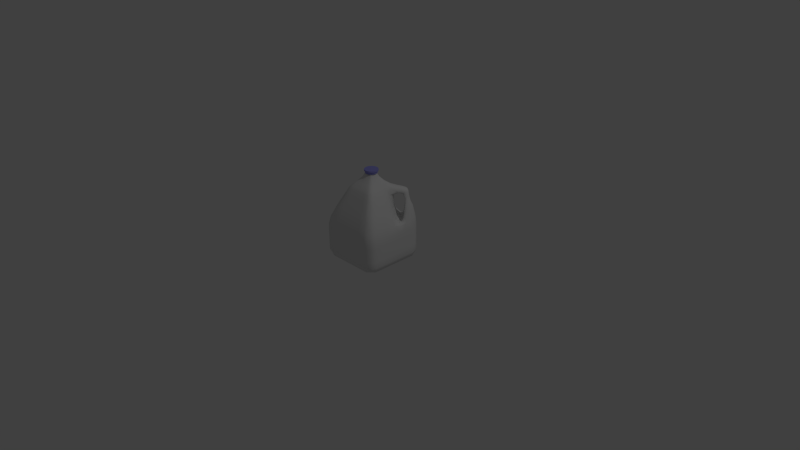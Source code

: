 # Source: milk_carton_plastic.blend  (saved by Blender 2.74.0; exported with 4.5.12 LTS)
import bpy
from mathutils import Matrix  # noqa: F401  (used for matrix-valued properties, if any)

bpy.ops.wm.read_factory_settings(use_empty=True)
scene = bpy.context.scene
scene.name = 'Scene'

# ---- collections
col_collection_1 = bpy.data.collections.new('Collection 1'); scene.collection.children.link(col_collection_1)

# ---- materials (node trees are filled in below, after node groups)
mat_milk_carton = bpy.data.materials.new('milk_carton')
mat_milk_carton.alpha_threshold = 0.0
mat_milk_carton.use_transparent_shadow = False
mat_milk_carton.roughness = 0.5
mat_milk_carton_plastic_cap = bpy.data.materials.new('milk_carton_plastic_cap')
mat_milk_carton_plastic_cap.alpha_threshold = 0.0
mat_milk_carton_plastic_cap.use_transparent_shadow = False
mat_milk_carton_plastic_cap.diffuse_color = (0.3176, 0.3176, 0.8, 1.0)
mat_milk_carton_plastic_cap.specular_color = (0.33, 0.33, 0.33)
mat_milk_carton_plastic_cap.roughness = 0.5

# ---- material node trees

# ---- world
world_world = bpy.data.worlds.new('World'); scene.world = world_world
world_world.color = (0.05088, 0.05088, 0.05088)
world_world.use_sun_shadow = False
world_world.sun_shadow_jitter_overblur = 0.0
world_world.cycles.sampling_method = 'MANUAL'
world_world.cycles.sample_map_resolution = 256

# ---- cameras
cam_camera = bpy.data.cameras.new('Camera')
cam_camera.clip_end = 100.0
cam_camera.lens = 35.0
cam_camera.sensor_width = 32.0
cam_camera.sensor_height = 18.0
cam_camera.ortho_scale = 7.314
cam_camera.dof.focus_distance = 0.0
cam_camera.dof.aperture_fstop = 128.0

# ---- lights
light_lamp = bpy.data.lights.new('Lamp', 'POINT')
light_lamp.transmission_factor = 0.0
light_lamp.cutoff_distance = 30.0
light_lamp.energy = 100.0
light_lamp.shadow_buffer_clip_start = 1.001
light_lamp.shadow_soft_size = 0.1
light_lamp.shadow_maximum_resolution = 0.006
light_lamp.use_absolute_resolution = True
light_lamp.cycles.use_multiple_importance_sampling = False

# ---- meshes
me_cube = bpy.data.meshes.new('Cube')
me_cube.from_pydata([(-0.4178, 0.3134, -0.4123), (0.3134, 0.4178, -0.4123), (0.4178, -0.3134, -0.4123), (-0.3134, -0.4178, -0.4123), (0.3134, 0.3134, -0.5007), (0.1332, -0.09665, 0.5384), (-0.09941, 0.1334, 0.5384), (0.1386, -0.03353, 0.5384), (0.03166, -0.1374, 0.5384), (0.3134, -0.1045, -0.5007), (-0.1045, -0.1045, -0.5007), (-0.1045, 0.3134, -0.5007), (0.1045, -0.4178, -0.4123), (0.1045, -0.4178, -0.05901), (-0.3134, -0.4178, -0.05901), (0.4178, 0.1045, -0.4123), (0.4178, 0.1045, -0.05901), (0.4178, -0.3134, -0.05901), (-0.1045, 0.4178, -0.4123), (-0.1045, 0.4178, -0.05901), (0.3134, 0.4178, -0.05901), (-0.4178, -0.1045, -0.4123), (-0.4178, -0.1045, -0.05901), (-0.4178, 0.3134, -0.05901), (-0.4178, 0.1045, -0.05901), (-0.322, 0.08052, 0.2235), (-0.322, 0.2416, 0.2235), (-0.4178, -0.3134, -0.05901), (-0.322, -0.2416, 0.2235), (-0.322, -0.08052, 0.2235), (-0.4178, -0.3134, -0.4123), (-0.4178, -0.3134, -0.2357), (-0.4178, -0.1045, -0.2357), (0.1045, 0.4178, -0.05901), (-0.3134, 0.4178, -0.05901), (-0.2415, 0.322, 0.2235), (-0.08047, 0.322, 0.2235), (-0.3134, 0.4178, -0.4123), (-0.3134, 0.4178, -0.2357), (-0.1045, 0.4178, -0.2357), (0.4178, -0.1045, -0.05901), (0.322, -0.08052, 0.2235), (0.322, -0.2416, 0.2235), (0.4178, 0.3134, -0.05901), (0.4178, 0.3134, -0.4123), (0.4178, 0.3134, -0.2357), (0.4178, 0.1045, -0.2357), (-0.1045, -0.4178, -0.05901), (-0.08045, -0.3221, 0.2235), (-0.2415, -0.3221, 0.2235), (0.3134, -0.4178, -0.05901), (0.2415, -0.322, 0.2235), (0.08046, -0.322, 0.2235), (0.3134, -0.4178, -0.4123), (0.3134, -0.4178, -0.2357), (0.1045, -0.4178, -0.2357), (-0.1045, 0.1045, -0.5007), (-0.3134, 0.1045, -0.5007), (-0.3134, 0.3134, -0.5007), (-0.1045, -0.3134, -0.5007), (-0.3134, -0.3134, -0.5007), (-0.3134, -0.1045, -0.5007), (0.3134, -0.3134, -0.5007), (0.1045, -0.3134, -0.5007), (0.1045, -0.1045, -0.5007), (-0.1409, -0.0355, 0.5384), (0.09697, -0.1317, 0.5384), (0.09658, 0.1275, 0.5384), (-0.1349, -0.1025, 0.5384), (0.03427, 0.141, 0.5384), (0.1408, 0.02874, 0.5384), (-0.09807, -0.1376, 0.5384), (0.133, 0.08956, 0.5384), (-0.1369, 0.09505, 0.5384), (-0.03205, -0.1394, 0.5384), (-0.1419, 0.02933, 0.5384), (-0.03186, 0.142, 0.5384), (0.3134, 0.1045, -0.5007), (0.1045, 0.1045, -0.5007), (0.1045, 0.3134, -0.5007), (-0.1045, -0.4178, -0.4123), (-0.1045, -0.4178, -0.2357), (-0.3134, -0.4178, -0.2357), (0.4178, -0.1045, -0.4123), (0.4178, -0.1045, -0.2357), (0.4178, -0.3134, -0.2357), (0.1045, 0.4178, -0.4123), (0.1045, 0.4178, -0.2357), (0.3134, 0.4178, -0.2357), (-0.4178, 0.1045, -0.4123), (-0.4178, 0.1045, -0.2357), (-0.4178, 0.3134, -0.2357), (0.0185, 0.07689, 0.6265), (0.0629, -0.04301, 0.6265), (-0.01454, -0.07452, 0.6265), (-0.07724, -0.02155, 0.6265), (-0.04713, 0.06353, 0.6265), (0.07623, 0.006761, 0.6265), (0.04209, -0.06182, 0.6265), (-0.07888, 0.006878, 0.6265), (0.05163, 0.06107, 0.6265), (0.07196, -0.01729, 0.6265), (-0.04587, -0.0716, 0.6265), (-0.06787, -0.05313, 0.6265), (-0.01298, 0.07882, 0.6265), (0.07251, 0.03647, 0.6265), (0.0126, -0.07114, 0.6265), (-0.07064, 0.03766, 0.6265), (-0.04507, 0.03689, 0.6588), (-0.04982, -0.02095, 0.6588), (0.01652, 0.04791, 0.6588), (0.04823, 0.007029, 0.6588), (0.04714, 0.03604, 0.6588), (0.01118, -0.04753, 0.6588), (0.03837, -0.04123, 0.6588), (0.04458, -0.01709, 0.6588), (-0.04412, -0.04809, 0.6588), (-0.01449, -0.05009, 0.6588), (-0.05081, 0.005634, 0.6588), (-0.01304, 0.04819, 0.6588), (0.1479, 0.2291, 0.2235), (0.0507, 0.2924, 0.2235), (0.2285, 0.1486, 0.2235), (0.2922, 0.05088, 0.2235), (0.196, 0.3013, 0.02933), (0.329, 0.2668, 0.2217), (0.3787, 0.1178, 0.02933), (0.1176, 0.379, 0.02933), (0.2066, 0.04879, 0.4501), (0.2506, 0.2122, 0.3855), (0.04884, 0.2066, 0.4501), (0.2017, 0.2612, 0.3855), (0.05245, -0.2102, 0.4501), (0.1576, -0.2102, 0.4501), (-0.1576, -0.2103, 0.4501), (-0.05242, -0.2103, 0.4501), (0.2102, -0.1578, 0.4501), (0.2102, -0.05259, 0.4501), (-0.05247, 0.2102, 0.4501), (-0.1576, 0.2102, 0.4501), (-0.2102, -0.05259, 0.4501), (-0.2102, -0.1578, 0.4501), (-0.2102, 0.1578, 0.4501), (-0.2102, 0.05259, 0.4501), (0.3005, 0.1969, 0.02933), (0.2668, 0.329, 0.2217), (0.3466, 0.307, 0.3221), (0.3032, 0.3506, 0.3221), (0.3601, 0.2356, 0.2218), (0.2357, 0.3599, 0.2217), (0.3757, 0.313, 0.2217), (0.3134, 0.3752, 0.2217), (0.3415, 0.2606, 0.3264), (0.2578, 0.1723, 0.4319), (0.1623, 0.2683, 0.4319), (0.2364, 0.2041, 0.4683), (0.1919, 0.249, 0.4683), (0.3134, 0.4036, 0.09351), (0.4036, 0.3134, 0.09351), (0.2006, 0.3813, 0.09351), (0.3811, 0.2008, 0.09351), (0.2458, 0.3365, 0.09351), (0.336, 0.2463, 0.09351), (0.3328, 0.3071, 0.3946), (0.2923, 0.3485, 0.3946), (0.3263, 0.2612, 0.404), (0.2448, 0.3448, 0.404), (0.3111, 0.292, 0.4358), (0.2697, 0.3347, 0.4358), (0.311, 0.2776, 0.3296), (0.2671, 0.3217, 0.3296), (0.2546, 0.3479, 0.3264), (-0.1971, -0.1972, 0.4501), (-0.1839, 0.1361, 0.4884), (-0.3917, 0.3917, -0.4123), (-0.3917, -0.3134, -0.4786), (0.1408, 0.1898, 0.4924), (0.3917, 0.3917, -0.4123), (-0.3134, 0.3917, -0.4786), (0.1829, -0.1365, 0.4884), (0.3917, -0.3917, -0.4123), (0.3917, 0.3134, -0.4786), (-0.1367, -0.1841, 0.4884), (0.3134, -0.3917, -0.4786), (-0.3917, -0.3917, -0.2357), (-0.1848, -0.04631, 0.4884), (-0.3917, 0.3917, -0.05901), (-0.3917, 0.1045, -0.4786), (-0.04531, 0.1852, 0.4884), (0.3917, 0.3917, -0.05901), (0.1045, 0.3917, -0.4786), (0.184, 0.04363, 0.4884), (0.3917, -0.3917, -0.05901), (0.3917, -0.1045, -0.4786), (0.04525, -0.184, 0.4884), (-0.1045, -0.3917, -0.4786), (0.01111, -0.06055, 0.6507), (0.06371, 0.005712, 0.6507), (-0.01185, 0.06564, 0.6507), (-0.06522, -0.02097, 0.6507), (0.3134, 0.0, -0.5007), (-0.1045, 0.0, -0.5007), (0.0, -0.3134, -0.5007), (0.0, 0.1045, -0.5007), (0.0, -0.4178, -0.4123), (0.0, -0.4178, -0.05901), (0.3134, -0.4178, -0.1473), (-0.1045, -0.4178, -0.1473), (0.4178, 0.0, -0.4123), (0.4178, 0.0, -0.05901), (0.4178, 0.3134, -0.1473), (0.4178, -0.1045, -0.1473), (0.0, 0.4178, -0.4123), (0.0, 0.4178, -0.05901), (-0.3134, 0.4178, -0.1473), (0.1045, 0.4178, -0.1473), (-0.4178, 0.0, -0.4123), (-0.4178, 0.0, -0.05901), (-0.4178, -0.3134, -0.1473), (-0.4178, 0.1045, -0.1473), (-0.3917, -0.3917, -0.05901), (-0.1852, 0.04477, 0.4884), (-0.3917, 0.3917, -0.2357), (-0.3917, -0.1045, -0.4786), (0.04506, 0.184, 0.4884), (0.3917, 0.3917, -0.2357), (-0.1045, 0.3917, -0.4786), (0.1843, -0.04582, 0.4884), (0.3917, -0.3917, -0.2357), (0.3917, 0.1045, -0.4786), (-0.04533, -0.1846, 0.4884), (0.1045, -0.3917, -0.4786), (-0.3917, -0.3917, -0.4123), (-0.1834, -0.1379, 0.4884), (-0.3019, 0.3019, 0.2235), (-0.3917, 0.3134, -0.4786), (-0.1371, 0.183, 0.4884), (0.3134, 0.3917, -0.4786), (0.1863, 0.1439, 0.4924), (0.3019, -0.3019, 0.2235), (0.3917, -0.3134, -0.4786), (0.1365, -0.1826, 0.4884), (-0.3134, -0.3917, -0.4786), (-0.04309, -0.0611, 0.6507), (0.05213, -0.0403, 0.6507), (0.04775, 0.05019, 0.6507), (-0.05977, 0.03413, 0.6507), (0.1045, 0.0, -0.5007), (-0.3134, 0.0, -0.5007), (0.0, -0.1045, -0.5007), (0.0, 0.3134, -0.5007), (0.0, -0.4178, -0.2357), (2.932e-06, -0.3221, 0.2235), (0.1045, -0.4178, -0.1473), (-0.3134, -0.4178, -0.1473), (0.4178, 0.0, -0.2357), (0.3146, -0.00741, 0.2235), (0.4178, 0.1045, -0.1473), (0.4178, -0.3134, -0.1473), (0.0, 0.4178, -0.2357), (-0.007441, 0.3147, 0.2235), (-0.1045, 0.4178, -0.1473), (0.3134, 0.4178, -0.1473), (-0.4178, 0.0, -0.2357), (-0.322, -1.448e-07, 0.2235), (-0.4178, -0.1045, -0.1473), (-0.4178, 0.3134, -0.1473), (-0.4178, 0.2089, -0.05901), (-0.322, 0.161, 0.2235), (-0.3939, 0.09847, 0.05579), (-0.3939, 0.2954, 0.05579), (-0.4178, -0.2089, -0.05901), (-0.322, -0.161, 0.2235), (-0.3939, -0.2954, 0.05579), (-0.3939, -0.09847, 0.05579), (-0.4178, -0.2089, -0.4123), (-0.4178, -0.2089, -0.2357), (-0.4178, -0.3134, -0.324), (-0.4178, -0.1045, -0.324), (0.2089, 0.4178, -0.05901), (0.1077, 0.4081, 0.007241), (0.3134, 0.4143, 0.02329), (-0.2089, 0.4178, -0.05901), (-0.161, 0.322, 0.2235), (-0.2954, 0.3939, 0.05579), (-0.09846, 0.3939, 0.05579), (-0.2089, 0.4178, -0.4123), (-0.2089, 0.4178, -0.2357), (-0.3134, 0.4178, -0.324), (-0.1045, 0.4178, -0.324), (0.4178, -0.2089, -0.05901), (0.322, -0.161, 0.2235), (0.3939, -0.09847, 0.05579), (0.3939, -0.2954, 0.05579), (0.4178, 0.2089, -0.05901), (0.2548, 0.2558, 0.02933), (0.4143, 0.3134, 0.02329), (0.408, 0.1078, 0.007241), (0.4178, 0.2089, -0.4123), (0.4178, 0.2089, -0.2357), (0.4178, 0.3134, -0.324), (0.4178, 0.1045, -0.324), (-0.2089, -0.4178, -0.05901), (-0.1609, -0.322, 0.2235), (-0.09845, -0.3939, 0.05579), (-0.2954, -0.3939, 0.05579), (0.2089, -0.4178, -0.05901), (0.1609, -0.322, 0.2235), (0.2954, -0.3939, 0.05579), (0.09845, -0.3939, 0.05579), (0.2089, -0.4178, -0.4123), (0.2089, -0.4178, -0.2357), (0.3134, -0.4178, -0.324), (0.1045, -0.4178, -0.324), (-0.1045, 0.2089, -0.5007), (-0.3134, 0.2089, -0.5007), (-0.2089, 0.1045, -0.5007), (-0.2089, 0.3134, -0.5007), (-0.1045, -0.2089, -0.5007), (-0.3134, -0.2089, -0.5007), (-0.2089, -0.3134, -0.5007), (-0.2089, -0.1045, -0.5007), (0.3134, -0.2089, -0.5007), (0.1045, -0.2089, -0.5007), (0.2089, -0.3134, -0.5007), (0.2089, -0.1045, -0.5007), (0.1358, -0.06467, 0.5384), (0.1228, -0.1216, 0.5384), (0.06384, -0.1344, 0.5384), (-0.1379, -0.06857, 0.5384), (0.06638, 0.1351, 0.5384), (0.1405, -0.002601, 0.5384), (-0.1243, -0.1284, 0.5384), (0.1203, 0.1137, 0.5384), (0.1385, 0.05972, 0.5384), (-0.126, 0.1214, 0.5384), (-0.0001322, -0.1394, 0.5384), (-0.06455, -0.1384, 0.5384), (-0.1427, -0.002961, 0.5384), (-0.1397, 0.06185, 0.5384), (-0.06528, 0.138, 0.5384), (0.001211, 0.1437, 0.5384), (0.3134, 0.2089, -0.5007), (0.1045, 0.2089, -0.5007), (0.2089, 0.1045, -0.5007), (0.2089, 0.3134, -0.5007), (-0.2089, -0.4178, -0.4123), (-0.2089, -0.4178, -0.2357), (-0.1045, -0.4178, -0.324), (-0.3134, -0.4178, -0.324), (0.4178, -0.2089, -0.4123), (0.4178, -0.2089, -0.2357), (0.4178, -0.1045, -0.324), (0.4178, -0.3134, -0.324), (0.2089, 0.4178, -0.4123), (0.2089, 0.4178, -0.2357), (0.1045, 0.4178, -0.324), (0.3134, 0.4178, -0.324), (-0.4178, 0.2089, -0.4123), (-0.4178, 0.2089, -0.2357), (-0.4178, 0.1045, -0.324), (-0.4178, 0.3134, -0.324), (-0.09168, 0.05534, 0.5883), (0.06563, 0.08228, 0.5883), (0.0851, -0.05869, 0.5883), (-0.06127, -0.09272, 0.5883), (-0.09831, -0.02546, 0.5883), (-0.01884, 0.1001, 0.5883), (0.09789, 0.01337, 0.5883), (0.0185, -0.09239, 0.5883), (-0.1, 0.01409, 0.5883), (0.02318, 0.0983, 0.5883), (0.09414, -0.02194, 0.5883), (-0.0195, -0.09572, 0.5883), (-0.08857, -0.0685, 0.5883), (-0.06323, 0.08554, 0.5883), (0.09209, 0.05306, 0.5883), (0.05893, -0.08295, 0.5883), (0.0555, -0.05492, 0.6265), (-0.07997, -0.007194, 0.6265), (0.03456, 0.06883, 0.6265), (0.07537, -0.005621, 0.6265), (0.06736, -0.02937, 0.6265), (-0.02941, -0.07302, 0.6265), (-0.06, -0.06629, 0.6265), (-0.07258, -0.03669, 0.6265), (-0.02947, 0.07186, 0.6265), (0.002845, 0.08147, 0.6265), (0.06564, 0.05111, 0.6265), (0.0751, 0.02056, 0.6265), (0.02651, -0.06635, 0.6265), (-0.0007238, -0.07445, 0.6265), (-0.07532, 0.02154, 0.6265), (-0.06214, 0.05256, 0.6265), (-0.05145, -0.007864, 0.6588), (-0.001196, -0.04994, 0.6588), (-0.06648, 0.004967, 0.6507), (0.01727, 0.06425, 0.6507), (0.0596, -0.01665, 0.6507), (-0.01395, -0.06344, 0.6507), (-0.058, -0.04884, 0.6507), (-0.04359, 0.05233, 0.6507), (0.06171, 0.03304, 0.6507), (0.03804, -0.05301, 0.6507), (0.04735, -0.005613, 0.6588), (0.002046, 0.05082, 0.6588), (0.04793, 0.02089, 0.6588), (0.03126, 0.04211, 0.6588), (0.04118, -0.02857, 0.6588), (0.02394, -0.04419, 0.6588), (-0.04702, -0.03417, 0.6588), (-0.02877, -0.0491, 0.6588), (-0.04849, 0.0203, 0.6588), (-0.02875, 0.04267, 0.6588), (0.1913, 0.1921, 0.2235), (0.2629, 0.1654, 0.07787), (0.1644, 0.2638, 0.07787), (0.06822, 0.3509, 0.07787), (0.3506, 0.06852, 0.07787), (0.1004, 0.2618, 0.2235), (0.2614, 0.1007, 0.2235), (0.1437, 0.3401, 0.02933), (0.3396, 0.1443, 0.02933), (-0.3019, -0.3019, 0.2235), (-0.1971, 0.1972, 0.4501), (0.1971, -0.1972, 0.4501), (6.355e-06, -0.2103, 0.4501), (0.2094, -0.0009498, 0.4501), (-0.0009076, 0.2094, 0.4501), (-0.2103, -3.144e-07, 0.4501), (-0.2102, 0.1052, 0.4501), (-0.2101, -0.1052, 0.4501), (-0.105, 0.2101, 0.4501), (0.2101, -0.1052, 0.4501), (-0.1049, -0.2103, 0.4501), (0.105, -0.2102, 0.4501), (0.2298, 0.2412, 0.3832), (0.1013, 0.222, 0.4458), (0.2179, 0.1054, 0.4458), (0.2341, 0.04946, 0.3773), (0.2179, 0.1615, 0.3648), (0.04944, 0.2342, 0.3773), (0.1571, 0.2226, 0.3648), (0.06146, -0.2462, 0.3773), (0.1846, -0.2462, 0.3773), (-0.1846, -0.2462, 0.3773), (-0.06144, -0.2462, 0.3773), (0.2462, -0.1847, 0.3773), (0.2462, -0.06157, 0.3773), (-0.06147, 0.2462, 0.3773), (-0.1846, 0.2462, 0.3773), (-0.2461, -0.06157, 0.3773), (-0.2461, -0.1847, 0.3773), (-0.2462, 0.1847, 0.3773), (-0.2462, 0.06157, 0.3773), (0.2006, 0.3589, 0.09351), (0.171, 0.386, 0.04537), (0.3858, 0.1712, 0.04537), (0.3289, 0.2286, 0.04537), (0.228, 0.3295, 0.04537), (0.3091, 0.3569, 0.2745), (0.3586, 0.3074, 0.2745), (0.331, 0.3348, 0.3218), (0.2517, 0.3502, 0.276), (0.3507, 0.2511, 0.276), (0.3217, 0.2738, 0.2777), (0.2722, 0.3234, 0.2777), (0.3057, 0.3057, 0.2217), (0.3446, 0.2357, 0.2218), (0.3718, 0.2625, 0.2217), (0.2401, 0.398, 0.09351), (0.3601, 0.3598, 0.2217), (0.2385, 0.3038, 0.4504), (0.2815, 0.2599, 0.4504), (0.3491, 0.2783, 0.3234), (0.2132, 0.3174, 0.4157), (0.2994, 0.2298, 0.4157), (0.2883, 0.26, 0.3702), (0.2444, 0.3042, 0.3702), (0.1741, 0.2702, 0.4002), (0.2609, 0.183, 0.4002), (0.2475, 0.1779, 0.4574), (0.1669, 0.2591, 0.4574), (0.2183, 0.2311, 0.4705), (0.2357, 0.3445, 0.2217), (0.3022, 0.3028, 0.09351), (0.3586, 0.201, 0.09351), (0.398, 0.2401, 0.09351), (0.2629, 0.3714, 0.2217), (0.381, 0.3811, 0.09351), (0.3134, 0.3896, 0.1577), (0.3895, 0.3134, 0.1577), (0.2183, 0.3707, 0.1577), (0.3705, 0.2185, 0.1577), (0.2564, 0.333, 0.1577), (0.3325, 0.2568, 0.1577), (0.2862, 0.3462, 0.4191), (0.326, 0.3051, 0.4191), (0.3168, 0.3322, 0.3943), (0.2678, 0.3532, 0.3965), (0.3367, 0.2825, 0.3965), (0.3382, 0.307, 0.3617), (0.297, 0.3486, 0.3617), (0.2491, 0.3454, 0.3698), (0.332, 0.2612, 0.3698), (0.3203, 0.2698, 0.4265), (0.25, 0.3423, 0.4265), (0.2938, 0.3176, 0.4379), (0.3266, 0.2584, 0.3301), (0.2912, 0.3029, 0.3296), (0.2501, 0.3351, 0.3301), (0.2739, 0.3539, 0.3234), (-0.3714, -0.3714, -0.4614), (-0.1714, -0.1725, 0.4884), (-0.3714, 0.3714, -0.4614), (-0.1719, 0.1707, 0.4884), (0.3714, -0.3714, -0.4614), (0.1711, -0.1708, 0.4884), (0.3714, 0.3714, -0.4614), (0.1704, 0.1737, 0.4924), (-0.3917, -0.3917, -0.1473), (-0.1854, -0.0007405, 0.4884), (-0.3917, 0.3917, -0.1473), (-0.3917, 0.0, -0.4786), (8.979e-05, 0.1854, 0.4884), (0.3917, 0.3917, -0.1473), (0.0, 0.3917, -0.4786), (0.1846, -0.0009001, 0.4884), (0.3917, -0.3917, -0.1473), (0.3917, 0.0, -0.4786), (-2.805e-05, -0.1846, 0.4884), (0.0, -0.3917, -0.4786), (-0.06167, -0.03443, 0.6507), (0.0, 0.0, -0.5007), (0.0, -0.4178, -0.1473), (0.4178, 0.0, -0.1473), (0.0, 0.4178, -0.1473), (-0.4178, 0.0, -0.1473), (-0.3693, -0.3693, 0.05579), (-0.1845, 0.09034, 0.4884), (-0.3917, 0.3917, -0.324), (-0.3917, -0.2089, -0.4786), (0.1007, 0.1974, 0.4837), (0.3917, 0.3917, -0.324), (-0.2089, 0.3917, -0.4786), (0.1836, -0.09105, 0.4884), (0.3917, -0.3917, -0.324), (0.3917, 0.2089, -0.4786), (-0.09083, -0.1843, 0.4884), (0.2089, -0.3917, -0.4786), (-0.3917, -0.3917, -0.324), (-0.184, -0.09202, 0.4884), (-0.3693, 0.3693, 0.05579), (-0.3917, 0.2089, -0.4786), (-0.09106, 0.1841, 0.4884), (0.389, 0.389, 0.02329), (0.2089, 0.3917, -0.4786), (0.195, 0.1025, 0.4837), (0.3693, -0.3693, 0.05579), (0.3917, -0.2089, -0.4786), (0.09068, -0.1832, 0.4884), (-0.2089, -0.3917, -0.4786), (-0.05406, -0.05912, 0.6444), (-0.02785, -0.06227, 0.6507), (0.04882, -0.04965, 0.6444), (0.05571, -0.02778, 0.6507), (0.2089, 0.0, -0.5007), (-0.2089, 0.0, -0.5007), (0.0, -0.2089, -0.5007), (0.0, 0.2089, -0.5007), (0.0, -0.4178, -0.324), (7.331e-07, -0.3939, 0.05579), (0.2089, -0.4178, -0.1473), (-0.2089, -0.4178, -0.1473), (0.4178, 0.0, -0.324), (0.3956, 0.007742, 0.04626), (0.4178, 0.2089, -0.1473), (0.4178, -0.2089, -0.1473), (0.0, 0.4178, -0.324), (0.007696, 0.3956, 0.04626), (-0.2089, 0.4178, -0.1473), (0.2089, 0.4178, -0.1473), (-0.4178, 0.0, -0.324), (-0.3939, -3.619e-08, 0.05579), (-0.4178, -0.2089, -0.1473), (-0.4178, 0.2089, -0.1473), (-0.3939, 0.1969, 0.05579), (-0.3939, -0.1969, 0.05579), (-0.4178, -0.2089, -0.324), (0.2082, 0.411, 0.02546), (-0.1969, 0.3939, 0.05579), (-0.2089, 0.4178, -0.324), (0.3939, -0.1969, 0.05579), (0.411, 0.2082, 0.02546), (0.4178, 0.2089, -0.324), (-0.1969, -0.3939, 0.05579), (0.1969, -0.3939, 0.05579), (0.2089, -0.4178, -0.324), (-0.2089, 0.2089, -0.5007), (-0.2089, -0.2089, -0.5007), (0.2089, -0.2089, -0.5007), (0.05879, 0.04487, 0.6444), (0.032, 0.05732, 0.6507), (-0.05546, 0.04644, 0.6444), (-0.06368, 0.01874, 0.6507), (0.2089, 0.2089, -0.5007), (-0.2089, -0.4178, -0.324), (0.4178, -0.2089, -0.324), (0.2089, 0.4178, -0.324), (-0.4178, 0.2089, -0.324), (-0.09634, 0.03411, 0.5883), (-0.08199, 0.07382, 0.5883), (0.04425, 0.09024, 0.5883), (0.08301, 0.07103, 0.5883), (0.08958, -0.03959, 0.5883), (0.07633, -0.07467, 0.5883), (-0.03959, -0.09413, 0.5883), (-0.07933, -0.086, 0.5883), (-0.09342, -0.0463, 0.5883), (-0.1012, -0.005499, 0.5883), (-0.04048, 0.09337, 0.5883), (0.002211, 0.1028, 0.5883), (0.09601, 0.03248, 0.5883), (0.09738, -0.004644, 0.5883), (0.03796, -0.08754, 0.5883), (-0.0003497, -0.09572, 0.5883), (-0.06728, -0.007997, 0.6507), (-0.02723, 0.05959, 0.6507), (0.002871, 0.06801, 0.6507), (0.06325, 0.01851, 0.6507), (0.06265, -0.00584, 0.6507), (0.02376, -0.05664, 0.6507), (-0.001068, -0.06329, 0.6507), (0.2161, 0.2172, 0.07787), (0.1133, 0.3076, 0.07787), (0.307, 0.1139, 0.07787), (-0.2308, -0.2309, 0.3773), (-0.2308, 0.2309, 0.3773), (0.2308, -0.2309, 0.3773), (5.254e-06, -0.2462, 0.3773), (0.2432, -0.003028, 0.3773), (-0.003009, 0.2432, 0.3773), (-0.2462, -2.595e-07, 0.3773), (-0.2461, 0.1231, 0.3773), (-0.2461, -0.1231, 0.3773), (-0.123, 0.2461, 0.3773), (0.2461, -0.1231, 0.3773), (-0.1229, -0.2462, 0.3773), (0.123, -0.2461, 0.3773), (0.1928, 0.1979, 0.3649), (0.108, 0.2283, 0.389), (0.2257, 0.1105, 0.389), (0.2895, 0.2902, 0.04537), (0.1775, 0.3578, 0.04537), (0.3574, 0.1779, 0.04537), (0.3424, 0.3407, 0.2743), (0.2732, 0.3579, 0.275), (0.3592, 0.2719, 0.275), (0.3002, 0.3024, 0.2778), (0.2512, 0.3379, 0.2773), (0.3373, 0.2518, 0.2773), (0.2175, 0.3127, 0.4396), (0.2635, 0.286, 0.4528), (0.292, 0.2368, 0.4396), (0.2683, 0.2852, 0.3686), (0.2275, 0.3199, 0.3795), (0.3052, 0.2413, 0.3795), (0.2183, 0.3518, 0.1577), (0.304, 0.3045, 0.1577), (0.3515, 0.2186, 0.1577), (0.3847, 0.2516, 0.1577), (0.2515, 0.3848, 0.1577), (0.3705, 0.3705, 0.1577), (0.2675, 0.3517, 0.4165), (0.3096, 0.3298, 0.4199), (0.3319, 0.2852, 0.4165), (0.3224, 0.3326, 0.3612), (0.2706, 0.353, 0.364), (0.3416, 0.281, 0.364)], [], [(0, 358, 609, 361), (0, 361, 540, 174), (0, 174, 514, 235), (0, 235, 553, 358), (1, 354, 608, 357), (1, 357, 543, 177), (1, 177, 518, 237), (1, 237, 556, 354), (2, 350, 607, 353), (2, 353, 546, 180), (2, 180, 516, 240), (2, 240, 559, 350), (3, 346, 606, 349), (3, 349, 550, 232), (3, 232, 512, 242), (3, 242, 561, 346), (4, 342, 605, 345), (4, 345, 556, 237), (4, 237, 518, 181), (4, 181, 547, 342), (5, 327, 517, 179), (5, 179, 545, 326), (5, 326, 614, 364), (5, 364, 615, 327), (6, 340, 554, 236), (6, 236, 515, 335), (6, 335, 611, 375), (6, 375, 620, 340), (7, 326, 545, 227), (7, 227, 527, 331), (7, 331, 623, 372), (7, 372, 614, 326), (8, 336, 530, 194), (8, 194, 560, 328), (8, 328, 624, 369), (8, 369, 625, 336), (9, 322, 600, 325), (9, 325, 566, 200), (9, 200, 529, 193), (9, 193, 559, 322), (10, 318, 599, 321), (10, 321, 567, 201), (10, 201, 533, 249), (10, 249, 568, 318), (11, 314, 598, 317), (11, 317, 544, 226), (11, 226, 526, 250), (11, 250, 569, 314), (12, 310, 597, 313), (12, 313, 570, 204), (12, 204, 531, 231), (12, 231, 549, 310), (13, 306, 596, 309), (13, 309, 571, 205), (13, 205, 534, 253), (13, 253, 572, 306), (14, 302, 595, 305), (14, 305, 538, 220), (14, 220, 520, 254), (14, 254, 573, 302), (15, 298, 594, 301), (15, 301, 574, 208), (15, 208, 529, 229), (15, 229, 547, 298), (16, 294, 593, 297), (16, 297, 575, 209), (16, 209, 535, 257), (16, 257, 576, 294), (17, 290, 592, 293), (17, 293, 558, 192), (17, 192, 528, 258), (17, 258, 577, 290), (18, 286, 591, 289), (18, 289, 578, 212), (18, 212, 526, 226), (18, 226, 544, 286), (19, 282, 590, 285), (19, 285, 579, 213), (19, 213, 536, 261), (19, 261, 580, 282), (20, 279, 589, 281), (20, 281, 555, 189), (20, 189, 525, 262), (20, 262, 581, 279), (21, 275, 588, 278), (21, 278, 582, 216), (21, 216, 523, 223), (21, 223, 541, 275), (22, 271, 587, 274), (22, 274, 583, 217), (22, 217, 537, 265), (22, 265, 584, 271), (23, 267, 586, 270), (23, 270, 552, 186), (23, 186, 522, 266), (23, 266, 585, 267), (24, 217, 583, 269), (24, 269, 586, 267), (24, 267, 585, 219), (24, 219, 537, 217), (25, 264, 642, 454), (25, 454, 643, 268), (25, 268, 586, 269), (25, 269, 583, 264), (26, 268, 643, 453), (26, 453, 637, 234), (26, 234, 552, 270), (26, 270, 586, 268), (27, 220, 538, 273), (27, 273, 587, 271), (27, 271, 584, 218), (27, 218, 520, 220), (28, 423, 636, 452), (28, 452, 644, 272), (28, 272, 587, 273), (28, 273, 538, 423), (29, 272, 644, 451), (29, 451, 642, 264), (29, 264, 583, 274), (29, 274, 587, 272), (30, 232, 550, 277), (30, 277, 588, 275), (30, 275, 541, 175), (30, 175, 512, 232), (31, 184, 520, 218), (31, 218, 584, 276), (31, 276, 588, 277), (31, 277, 550, 184), (32, 276, 584, 265), (32, 265, 537, 263), (32, 263, 582, 278), (32, 278, 588, 276), (33, 213, 579, 280), (33, 280, 589, 279), (33, 279, 581, 215), (33, 215, 536, 213), (34, 186, 552, 284), (34, 284, 590, 282), (34, 282, 580, 214), (34, 214, 522, 186), (35, 234, 637, 450), (35, 450, 645, 283), (35, 283, 590, 284), (35, 284, 552, 234), (36, 283, 645, 449), (36, 449, 641, 260), (36, 260, 579, 285), (36, 285, 590, 283), (37, 174, 540, 288), (37, 288, 591, 286), (37, 286, 544, 178), (37, 178, 514, 174), (38, 222, 522, 214), (38, 214, 580, 287), (38, 287, 591, 288), (38, 288, 540, 222), (39, 287, 580, 261), (39, 261, 536, 259), (39, 259, 578, 289), (39, 289, 591, 287), (40, 209, 575, 292), (40, 292, 592, 290), (40, 290, 577, 211), (40, 211, 535, 209), (41, 256, 640, 448), (41, 448, 646, 291), (41, 291, 592, 292), (41, 292, 575, 256), (42, 291, 646, 447), (42, 447, 638, 239), (42, 239, 558, 293), (42, 293, 592, 291), (43, 189, 555, 296), (43, 296, 593, 294), (43, 294, 576, 210), (43, 210, 525, 189), (44, 177, 543, 300), (44, 300, 594, 298), (44, 298, 547, 181), (44, 181, 518, 177), (45, 225, 525, 210), (45, 210, 576, 299), (45, 299, 594, 300), (45, 300, 543, 225), (46, 299, 576, 257), (46, 257, 535, 255), (46, 255, 574, 301), (46, 301, 594, 299), (47, 205, 571, 304), (47, 304, 595, 302), (47, 302, 573, 207), (47, 207, 534, 205), (48, 252, 639, 446), (48, 446, 647, 303), (48, 303, 595, 304), (48, 304, 571, 252), (49, 303, 647, 445), (49, 445, 636, 423), (49, 423, 538, 305), (49, 305, 595, 303), (50, 192, 558, 308), (50, 308, 596, 306), (50, 306, 572, 206), (50, 206, 528, 192), (51, 239, 638, 444), (51, 444, 648, 307), (51, 307, 596, 308), (51, 308, 558, 239), (52, 307, 648, 443), (52, 443, 639, 252), (52, 252, 571, 309), (52, 309, 596, 307), (53, 180, 546, 312), (53, 312, 597, 310), (53, 310, 549, 183), (53, 183, 516, 180), (54, 228, 528, 206), (54, 206, 572, 311), (54, 311, 597, 312), (54, 312, 546, 228), (55, 311, 572, 253), (55, 253, 534, 251), (55, 251, 570, 313), (55, 313, 597, 311), (56, 201, 567, 316), (56, 316, 598, 314), (56, 314, 569, 203), (56, 203, 533, 201), (57, 248, 523, 187), (57, 187, 553, 315), (57, 315, 598, 316), (57, 316, 567, 248), (58, 315, 553, 235), (58, 235, 514, 178), (58, 178, 544, 317), (58, 317, 598, 315), (59, 195, 561, 320), (59, 320, 599, 318), (59, 318, 568, 202), (59, 202, 531, 195), (60, 242, 512, 175), (60, 175, 541, 319), (60, 319, 599, 320), (60, 320, 561, 242), (61, 319, 541, 223), (61, 223, 523, 248), (61, 248, 567, 321), (61, 321, 599, 319), (62, 183, 549, 324), (62, 324, 600, 322), (62, 322, 559, 240), (62, 240, 516, 183), (63, 231, 531, 202), (63, 202, 568, 323), (63, 323, 600, 324), (63, 324, 549, 231), (64, 323, 568, 249), (64, 249, 533, 247), (64, 247, 566, 325), (64, 325, 600, 323), (65, 338, 521, 185), (65, 185, 551, 329), (65, 329, 618, 366), (65, 366, 619, 338), (66, 328, 560, 241), (66, 241, 517, 327), (66, 327, 615, 377), (66, 377, 624, 328), (67, 333, 519, 176), (67, 176, 542, 330), (67, 330, 612, 363), (67, 363, 613, 333), (68, 329, 551, 233), (68, 233, 513, 332), (68, 332, 617, 374), (68, 374, 618, 329), (69, 330, 542, 224), (69, 224, 524, 341), (69, 341, 621, 371), (69, 371, 612, 330), (70, 331, 527, 191), (70, 191, 557, 334), (70, 334, 622, 368), (70, 368, 623, 331), (71, 332, 513, 182), (71, 182, 548, 337), (71, 337, 616, 365), (71, 365, 617, 332), (72, 334, 557, 238), (72, 238, 519, 333), (72, 333, 613, 376), (72, 376, 622, 334), (73, 335, 515, 173), (73, 173, 539, 339), (73, 339, 610, 362), (73, 362, 611, 335), (74, 337, 548, 230), (74, 230, 530, 336), (74, 336, 625, 373), (74, 373, 616, 337), (75, 339, 539, 221), (75, 221, 521, 338), (75, 338, 619, 370), (75, 370, 610, 339), (76, 341, 524, 188), (76, 188, 554, 340), (76, 340, 620, 367), (76, 367, 621, 341), (77, 200, 566, 344), (77, 344, 605, 342), (77, 342, 547, 229), (77, 229, 529, 200), (78, 247, 533, 203), (78, 203, 569, 343), (78, 343, 605, 344), (78, 344, 566, 247), (79, 343, 569, 250), (79, 250, 526, 190), (79, 190, 556, 345), (79, 345, 605, 343), (80, 204, 570, 348), (80, 348, 606, 346), (80, 346, 561, 195), (80, 195, 531, 204), (81, 251, 534, 207), (81, 207, 573, 347), (81, 347, 606, 348), (81, 348, 570, 251), (82, 347, 573, 254), (82, 254, 520, 184), (82, 184, 550, 349), (82, 349, 606, 347), (83, 208, 574, 352), (83, 352, 607, 350), (83, 350, 559, 193), (83, 193, 529, 208), (84, 255, 535, 211), (84, 211, 577, 351), (84, 351, 607, 352), (84, 352, 574, 255), (85, 351, 577, 258), (85, 258, 528, 228), (85, 228, 546, 353), (85, 353, 607, 351), (86, 212, 578, 356), (86, 356, 608, 354), (86, 354, 556, 190), (86, 190, 526, 212), (87, 259, 536, 215), (87, 215, 581, 355), (87, 355, 608, 356), (87, 356, 578, 259), (88, 355, 581, 262), (88, 262, 525, 225), (88, 225, 543, 357), (88, 357, 608, 355), (89, 216, 582, 360), (89, 360, 609, 358), (89, 358, 553, 187), (89, 187, 523, 216), (90, 263, 537, 219), (90, 219, 585, 359), (90, 359, 609, 360), (90, 360, 582, 263), (91, 359, 585, 266), (91, 266, 522, 222), (91, 222, 540, 361), (91, 361, 609, 359), (92, 380, 612, 371), (92, 371, 621, 387), (92, 387, 628, 397), (92, 397, 602, 380), (93, 378, 615, 364), (93, 364, 614, 382), (93, 382, 565, 244), (93, 244, 564, 378), (94, 383, 616, 373), (94, 373, 625, 391), (94, 391, 632, 399), (94, 399, 563, 383), (95, 379, 619, 366), (95, 366, 618, 385), (95, 385, 532, 199), (95, 199, 626, 379), (96, 386, 620, 375), (96, 375, 611, 393), (96, 393, 603, 401), (96, 401, 627, 386), (97, 381, 623, 368), (97, 368, 622, 389), (97, 389, 629, 197), (97, 197, 630, 381), (98, 390, 624, 377), (98, 377, 615, 378), (98, 378, 564, 403), (98, 403, 631, 390), (99, 392, 610, 370), (99, 370, 619, 379), (99, 379, 626, 396), (99, 396, 604, 392), (100, 388, 613, 363), (100, 363, 612, 380), (100, 380, 602, 245), (100, 245, 601, 388), (101, 382, 614, 372), (101, 372, 623, 381), (101, 381, 630, 398), (101, 398, 565, 382), (102, 384, 617, 365), (102, 365, 616, 383), (102, 383, 563, 243), (102, 243, 562, 384), (103, 385, 618, 374), (103, 374, 617, 384), (103, 384, 562, 400), (103, 400, 532, 385), (104, 387, 621, 367), (104, 367, 620, 386), (104, 386, 627, 198), (104, 198, 628, 387), (105, 389, 622, 376), (105, 376, 613, 388), (105, 388, 601, 402), (105, 402, 629, 389), (106, 391, 625, 369), (106, 369, 624, 390), (106, 390, 631, 196), (106, 196, 632, 391), (107, 393, 611, 362), (107, 362, 610, 392), (107, 392, 604, 246), (107, 246, 603, 393), (108, 413, 627, 401), (108, 401, 603, 246), (108, 246, 604, 412), (109, 394, 626, 199), (109, 199, 532, 410), (110, 407, 602, 397), (110, 397, 628, 405), (111, 404, 630, 197), (111, 197, 629, 406), (112, 406, 629, 402), (112, 402, 601, 245), (112, 245, 602, 407), (113, 196, 631, 409), (113, 395, 632, 196), (114, 403, 564, 244), (114, 244, 565, 408), (114, 409, 631, 403), (115, 408, 565, 398), (115, 398, 630, 404), (116, 243, 563, 411), (116, 410, 532, 400), (116, 400, 562, 243), (117, 399, 632, 395), (117, 411, 563, 399), (118, 412, 604, 396), (118, 396, 626, 394), (119, 405, 628, 198), (119, 198, 627, 413), (120, 442, 649, 414), (120, 414, 633, 416), (120, 416, 634, 419), (120, 419, 650, 442), (121, 441, 650, 419), (121, 419, 634, 417), (121, 417, 579, 260), (121, 260, 641, 441), (122, 414, 649, 440), (122, 440, 651, 420), (122, 420, 635, 415), (122, 415, 633, 414), (123, 420, 651, 439), (123, 439, 640, 256), (123, 256, 575, 418), (123, 418, 635, 420), (124, 295, 652, 459), (124, 459, 653, 421), (124, 421, 634, 416), (124, 416, 633, 295), (125, 467, 668, 495), (125, 495, 669, 468), (125, 468, 660, 465), (125, 465, 658, 467), (126, 297, 593, 457), (126, 457, 654, 422), (126, 422, 635, 418), (126, 418, 575, 297), (127, 280, 579, 417), (127, 417, 634, 421), (127, 421, 653, 456), (127, 456, 589, 280), (128, 438, 557, 191), (128, 191, 527, 427), (128, 427, 640, 439), (128, 439, 651, 438), (129, 480, 651, 440), (129, 440, 649, 436), (129, 436, 664, 477), (129, 477, 666, 480), (130, 224, 542, 437), (130, 437, 650, 441), (130, 441, 641, 428), (130, 428, 524, 224), (131, 436, 649, 442), (131, 442, 650, 479), (131, 479, 665, 478), (131, 478, 664, 436), (132, 435, 560, 194), (132, 194, 530, 426), (132, 426, 639, 443), (132, 443, 648, 435), (133, 425, 517, 241), (133, 241, 560, 435), (133, 435, 648, 444), (133, 444, 638, 425), (134, 434, 548, 182), (134, 182, 513, 172), (134, 172, 636, 445), (134, 445, 647, 434), (135, 426, 530, 230), (135, 230, 548, 434), (135, 434, 647, 446), (135, 446, 639, 426), (136, 433, 545, 179), (136, 179, 517, 425), (136, 425, 638, 447), (136, 447, 646, 433), (137, 427, 527, 227), (137, 227, 545, 433), (137, 433, 646, 448), (137, 448, 640, 427), (138, 432, 554, 188), (138, 188, 524, 428), (138, 428, 641, 449), (138, 449, 645, 432), (139, 424, 515, 236), (139, 236, 554, 432), (139, 432, 645, 450), (139, 450, 637, 424), (140, 431, 551, 185), (140, 185, 521, 429), (140, 429, 642, 451), (140, 451, 644, 431), (141, 172, 513, 233), (141, 233, 551, 431), (141, 431, 644, 452), (141, 452, 636, 172), (142, 430, 539, 173), (142, 173, 515, 424), (142, 424, 637, 453), (142, 453, 643, 430), (143, 429, 521, 221), (143, 221, 539, 430), (143, 430, 643, 454), (143, 454, 642, 429), (144, 295, 633, 415), (144, 415, 635, 422), (144, 422, 654, 458), (144, 458, 652, 295), (145, 484, 667, 494), (145, 494, 668, 467), (145, 467, 658, 466), (145, 466, 659, 484), (146, 461, 655, 462), (146, 462, 676, 501), (146, 501, 678, 474), (146, 474, 657, 461), (147, 460, 656, 511), (147, 511, 677, 502), (147, 502, 676, 462), (147, 462, 655, 460), (148, 468, 669, 493), (148, 493, 670, 469), (148, 469, 657, 464), (148, 464, 660, 468), (149, 488, 671, 492), (149, 492, 667, 484), (149, 484, 659, 463), (149, 463, 656, 488), (150, 469, 670, 491), (150, 491, 672, 471), (150, 471, 655, 461), (150, 461, 657, 469), (151, 471, 672, 490), (151, 490, 671, 488), (151, 488, 656, 460), (151, 460, 655, 471), (152, 508, 660, 464), (152, 464, 657, 474), (152, 474, 678, 504), (152, 504, 666, 508), (153, 481, 557, 438), (153, 438, 651, 480), (153, 480, 666, 476), (153, 476, 663, 481), (154, 479, 650, 437), (154, 437, 542, 482), (154, 482, 661, 475), (154, 475, 665, 479), (155, 483, 519, 238), (155, 238, 557, 481), (155, 481, 663, 473), (155, 473, 662, 483), (156, 482, 542, 176), (156, 176, 519, 483), (156, 483, 662, 472), (156, 472, 661, 482), (157, 489, 555, 281), (157, 281, 589, 470), (157, 470, 671, 490), (157, 490, 672, 489), (158, 487, 593, 296), (158, 296, 555, 489), (158, 489, 672, 491), (158, 491, 670, 487), (159, 470, 589, 456), (159, 456, 653, 455), (159, 455, 667, 492), (159, 492, 671, 470), (160, 486, 654, 457), (160, 457, 593, 487), (160, 487, 670, 493), (160, 493, 669, 486), (161, 455, 653, 459), (161, 459, 652, 485), (161, 485, 668, 494), (161, 494, 667, 455), (162, 485, 652, 458), (162, 458, 654, 486), (162, 486, 669, 495), (162, 495, 668, 485), (163, 498, 674, 497), (163, 497, 675, 500), (163, 500, 678, 501), (163, 501, 676, 498), (164, 496, 674, 498), (164, 498, 676, 502), (164, 502, 677, 499), (164, 499, 673, 496), (165, 505, 663, 476), (165, 476, 666, 504), (165, 504, 678, 500), (165, 500, 675, 505), (166, 503, 665, 475), (166, 475, 661, 506), (166, 506, 673, 499), (166, 499, 677, 503), (167, 507, 662, 473), (167, 473, 663, 505), (167, 505, 675, 497), (167, 497, 674, 507), (168, 506, 661, 472), (168, 472, 662, 507), (168, 507, 674, 496), (168, 496, 673, 506), (169, 508, 666, 477), (169, 477, 664, 509), (169, 509, 658, 465), (169, 465, 660, 508), (170, 510, 659, 466), (170, 466, 658, 509), (170, 509, 664, 478), (170, 478, 665, 510), (171, 503, 677, 511), (171, 511, 656, 463), (171, 463, 659, 510), (171, 510, 665, 503)])
me_cube.polygons.foreach_set('use_smooth', [1, 1, 1, 1, 1, 1, 1, 1, 1, 1, 1, 1, 1, 1, 1, 1, 1, 1, 1, 1, 1, 1, 1, 1, 1, 1, 1, 1, 1, 1, 1, 1, 1, 1, 1, 1, 1, 1, 1, 1, 1, 1, 1, 1, 1, 1, 1, 1, 1, 1, 1, 1, 1, 1, 1, 1, 1, 1, 1, 1, 1, 1, 1, 1, 1, 1, 1, 1, 1, 1, 1, 1, 1, 1, 1, 1, 1, 1, 1, 1, 1, 1, 1, 1, 1, 1, 1, 1, 1, 1, 1, 1, 1, 1, 1, 1, 1, 1, 1, 1, 1, 1, 1, 1, 1, 1, 1, 1, 1, 1, 1, 1, 1, 1, 1, 1, 1, 1, 1, 1, 1, 1, 1, 1, 1, 1, 1, 1, 1, 1, 1, 1, 1, 1, 1, 1, 1, 1, 1, 1, 1, 1, 1, 1, 1, 1, 1, 1, 1, 1, 1, 1, 1, 1, 1, 1, 1, 1, 1, 1, 1, 1, 1, 1, 1, 1, 1, 1, 1, 1, 1, 1, 1, 1, 1, 1, 1, 1, 1, 1, 1, 1, 1, 1, 1, 1, 1, 1, 1, 1, 1, 1, 1, 1, 1, 1, 1, 1, 1, 1, 1, 1, 1, 1, 1, 1, 1, 1, 1, 1, 1, 1, 1, 1, 1, 1, 1, 1, 1, 1, 1, 1, 1, 1, 1, 1, 1, 1, 1, 1, 1, 1, 1, 1, 1, 1, 1, 1, 1, 1, 1, 1, 1, 1, 1, 1, 1, 1, 1, 1, 1, 1, 1, 1, 1, 1, 1, 1, 1, 1, 1, 1, 1, 1, 1, 1, 1, 1, 1, 1, 1, 1, 1, 1, 1, 1, 1, 1, 1, 1, 1, 1, 1, 1, 1, 1, 1, 1, 1, 1, 1, 1, 1, 1, 1, 1, 1, 1, 1, 1, 1, 1, 1, 1, 1, 1, 1, 1, 1, 1, 1, 1, 1, 1, 1, 1, 1, 1, 1, 1, 1, 1, 1, 1, 1, 1, 1, 1, 1, 1, 1, 1, 1, 1, 1, 1, 1, 1, 1, 1, 1, 1, 1, 1, 1, 1, 1, 1, 1, 1, 1, 1, 1, 1, 1, 1, 1, 1, 1, 1, 1, 1, 1, 1, 1, 1, 1, 1, 1, 1, 1, 1, 1, 1, 1, 1, 1, 1, 1, 1, 1, 1, 1, 1, 1, 1, 1, 1, 1, 1, 1, 1, 1, 1, 1, 1, 1, 1, 1, 1, 1, 1, 1, 1, 1, 1, 1, 1, 1, 1, 1, 1, 1, 1, 1, 1, 1, 1, 1, 1, 1, 1, 1, 1, 1, 1, 1, 1, 1, 1, 1, 1, 1, 1, 1, 1, 1, 1, 1, 1, 1, 1, 1, 1, 1, 1, 1, 1, 1, 1, 1, 1, 1, 1, 1, 1, 1, 1, 1, 1, 1, 1, 1, 1, 1, 1, 1, 1, 1, 1, 1, 1, 1, 1, 1, 1, 1, 1, 1, 1, 1, 1, 1, 1, 1, 1, 1, 1, 1, 1, 1, 1, 1, 1, 1, 1, 1, 1, 1, 1, 1, 1, 1, 1, 1, 1, 1, 1, 1, 1, 1, 1, 1, 1, 1, 1, 1, 1, 1, 1, 1, 1, 1, 1, 1, 1, 1, 1, 1, 1, 1, 1, 1, 1, 1, 1, 1, 1, 1, 1, 1, 1, 1, 1, 1, 1, 1, 1, 1, 1, 1, 1, 1, 1, 1, 1, 1, 1, 1, 1, 1, 1, 1, 1, 1, 1, 1, 1, 1, 1, 1, 1, 1, 1, 1, 1, 1, 1, 1, 1, 1, 1, 1, 1, 1, 1, 1, 1, 1, 1, 1, 1, 1, 1, 1, 1, 1, 1, 1, 1, 1, 1, 1, 1, 1, 1, 1, 1, 1, 1, 1, 1, 1, 1, 1, 1, 1, 1, 1, 1, 1, 1, 1, 1, 1, 1, 1, 1, 1, 1, 1, 1, 1, 1, 1, 1, 1, 1, 1, 1, 1, 1, 1, 1, 1, 1, 1, 1, 1, 1, 1, 1, 1, 1, 1, 1, 1, 1, 1, 1, 0, 0, 0, 0, 0, 0, 0, 0])
me_cube.materials.append(mat_milk_carton)
me_cube.use_remesh_preserve_volume = False
me_cube.use_remesh_preserve_attributes = False
me_cube.use_mirror_vertex_groups = False
me_cube.update()
me_mesh1_group1_milk_jug1_model_001 = bpy.data.meshes.new('Mesh1 Group1 milk_jug1 Model.001')
me_mesh1_group1_milk_jug1_model_001.from_pydata([(-0.05225, 1.143, -0.05123), (-0.05845, 1.143, -0.04311), (-0.06465, 1.143, -0.03499), (-0.06854, 1.143, -0.02554), (-0.07243, 1.143, -0.0161), (-0.07374, 1.143, -0.005971), (-0.07374, 1.17, -0.005971), (-0.07243, 1.17, -0.0161), (-0.07505, 1.143, 0.00416), (-0.07505, 1.17, 0.00416), (0.04248, 1.143, 0.07167), (0.03305, 1.143, 0.0756), (0.02363, 1.143, 0.07953), (0.003379, 1.143, 0.08224), (-0.006751, 1.143, 0.08093), (-0.01688, 1.143, 0.07962), (-0.05201, 1.143, 0.05944), (-0.04389, 1.143, 0.06564), (-0.03577, 1.143, 0.07184), (-0.02633, 1.143, 0.07573), (-0.01688, 1.17, 0.07962), (-0.02633, 1.17, 0.07573), (-0.006751, 1.17, 0.08093), (0.003379, 1.17, 0.08224), (0.0135, 1.143, 0.08088), (0.0135, 1.17, 0.08088), (0.02363, 1.17, 0.07953), (0.03305, 1.17, 0.0756), (0.04248, 1.17, 0.07167), (0.05057, 1.143, 0.06543), (0.05057, 1.17, 0.06543), (0.05866, 1.143, 0.05919), (0.05866, 1.17, 0.05919), (0.06486, 1.143, 0.05108), (0.06486, 1.17, 0.05108), (0.07106, 1.143, 0.04296), (0.07495, 1.143, 0.03351), (0.07495, 1.17, 0.03351), (0.07106, 1.17, 0.04296), (0.07884, 1.143, 0.02407), (0.07884, 1.17, 0.02407), (0.08015, 1.143, 0.01394), (0.08146, 1.143, 0.003811), (0.0801, 1.143, -0.006313), (0.0801, 1.17, -0.006313), (0.08146, 1.17, 0.003811), (0.07875, 1.143, -0.01644), (0.07875, 1.17, -0.01644), (0.07482, 1.143, -0.02586), (0.07482, 1.17, -0.02586), (0.07089, 1.143, -0.03529), (0.07089, 1.17, -0.03529), (0.06465, 1.143, -0.04338), (0.06465, 1.17, -0.04338), (0.05841, 1.143, -0.05147), (0.05841, 1.17, -0.05147), (0.0503, 1.143, -0.05767), (0.0503, 1.17, -0.05767), (0.04218, 1.143, -0.06387), (0.04218, 1.17, -0.06387), (0.03273, 1.143, -0.06776), (0.03273, 1.17, -0.06776), (0.02329, 1.143, -0.07165), (0.02329, 1.17, -0.07165), (0.01316, 1.143, -0.07296), (0.01316, 1.17, -0.07296), (0.00303, 1.143, -0.07427), (0.00303, 1.17, -0.07427), (-0.007093, 1.143, -0.07291), (-0.01722, 1.143, -0.07156), (-0.01722, 1.17, -0.07156), (-0.007093, 1.17, -0.07291), (-0.02664, 1.143, -0.06763), (-0.02664, 1.17, -0.06763), (-0.03607, 1.143, -0.0637), (-0.04416, 1.143, -0.05746), (-0.05225, 1.17, -0.05123), (-0.04416, 1.17, -0.05746), (-0.05845, 1.17, -0.04311), (-0.06465, 1.17, -0.03499), (-0.06854, 1.17, -0.02554), (-0.08505, 1.17, -0.007434), (-0.08655, 1.17, 0.004185), (-0.085, 1.17, 0.0158), (-0.07369, 1.17, 0.01428), (-0.08344, 1.17, 0.02741), (-0.07234, 1.17, 0.02441), (-0.07894, 1.17, 0.03822), (-0.06841, 1.17, 0.03383), (-0.07443, 1.17, 0.04904), (-0.06448, 1.17, 0.04326), (-0.06728, 1.17, 0.05832), (-0.05824, 1.17, 0.05135), (-0.05201, 1.17, 0.05944), (-0.06012, 1.17, 0.0676), (-0.04389, 1.17, 0.06564), (-0.05081, 1.17, 0.07471), (-0.03577, 1.17, 0.07184), (-0.0415, 1.17, 0.08182), (-0.03067, 1.17, 0.08628), (-0.01983, 1.17, 0.09074), (-0.008214, 1.17, 0.09224), (0.003405, 1.17, 0.09374), (0.01502, 1.17, 0.09219), (0.02663, 1.17, 0.09063), (0.0855, 1.17, 0.03786), (0.08104, 1.17, 0.04869), (0.03744, 1.17, 0.08613), (0.07393, 1.17, 0.058), (0.04826, 1.17, 0.08162), (0.05754, 1.17, 0.07446), (0.06681, 1.17, 0.06731), (0.07393, 1.19, 0.058), (0.06681, 1.19, 0.06731), (0.06653, 1.19, -0.05962), (0.05722, 1.19, -0.06674), (0.04791, 1.19, -0.07385), (0.03708, 1.19, -0.07831), (0.02624, 1.19, -0.08277), (0.01462, 1.19, -0.08427), (0.003005, 1.19, -0.08577), (-0.008608, 1.19, -0.08422), (-0.02022, 1.19, -0.08266), (-0.03103, 1.19, -0.07816), (-0.04185, 1.19, -0.07365), (-0.05113, 1.19, -0.06649), (-0.06041, 1.19, -0.05934), (-0.06752, 1.19, -0.05003), (-0.07463, 1.19, -0.04072), (-0.07909, 1.19, -0.02989), (-0.08355, 1.19, -0.01905), (-0.08505, 1.19, -0.007434), (-0.08655, 1.19, 0.004185), (-0.085, 1.19, 0.0158), (-0.08344, 1.19, 0.02741), (-0.07894, 1.19, 0.03822), (-0.07443, 1.19, 0.04904), (-0.06728, 1.19, 0.05832), (-0.06012, 1.19, 0.0676), (-0.05081, 1.19, 0.07471), (-0.0415, 1.19, 0.08182), (-0.03067, 1.19, 0.08628), (-0.01983, 1.19, 0.09074), (-0.008214, 1.19, 0.09224), (0.003405, 1.19, 0.09374), (0.01502, 1.19, 0.09219), (0.02663, 1.19, 0.09063), (0.03744, 1.19, 0.08613), (0.04826, 1.19, 0.08162), (0.05754, 1.19, 0.07446), (0.08104, 1.19, 0.04869), (0.0855, 1.19, 0.03786), (0.08996, 1.19, 0.02702), (0.09146, 1.19, 0.0154), (0.09296, 1.19, 0.003785), (0.09141, 1.19, -0.007827), (0.08985, 1.19, -0.01944), (0.08535, 1.19, -0.03025), (0.08084, 1.19, -0.04107), (0.07368, 1.19, -0.05035), (0.06653, 1.17, -0.05962), (0.05722, 1.17, -0.06674), (0.07368, 1.17, -0.05035), (0.08084, 1.17, -0.04107), (0.08535, 1.17, -0.03025), (0.08985, 1.17, -0.01944), (0.09141, 1.17, -0.007827), (0.09296, 1.17, 0.003785), (0.09146, 1.17, 0.0154), (0.08996, 1.17, 0.02702), (0.08015, 1.17, 0.01394), (0.04791, 1.17, -0.07385), (0.03708, 1.17, -0.07831), (0.02624, 1.17, -0.08277), (0.01462, 1.17, -0.08427), (0.003005, 1.17, -0.08577), (-0.008608, 1.17, -0.08422), (-0.03607, 1.17, -0.0637), (-0.02022, 1.17, -0.08266), (-0.03103, 1.17, -0.07816), (-0.07463, 1.17, -0.04072), (-0.07909, 1.17, -0.02989), (-0.08355, 1.17, -0.01905), (-0.06752, 1.17, -0.05003), (-0.06041, 1.17, -0.05934), (-0.05113, 1.17, -0.06649), (-0.04185, 1.17, -0.07365), (-0.05824, 1.143, 0.05135), (-0.06448, 1.143, 0.04326), (-0.06841, 1.143, 0.03383), (-0.07234, 1.143, 0.02441), (-0.07369, 1.143, 0.01428)], [], [(4, 5, 6, 7), (5, 8, 9, 6), (19, 15, 20, 21), (15, 14, 22, 20), (14, 13, 23, 22), (13, 24, 25, 23), (24, 12, 26, 25), (12, 11, 27, 26), (11, 10, 28, 27), (10, 29, 30, 28), (29, 31, 32, 30), (31, 33, 34, 32), (35, 36, 37, 38), (36, 39, 40, 37), (42, 43, 44, 45), (43, 46, 47, 44), (46, 48, 49, 47), (48, 50, 51, 49), (50, 52, 53, 51), (52, 54, 55, 53), (54, 56, 57, 55), (56, 58, 59, 57), (58, 60, 61, 59), (60, 62, 63, 61), (62, 64, 65, 63), (64, 66, 67, 65), (68, 69, 70, 71), (69, 72, 73, 70), (75, 0, 76, 77), (0, 1, 78, 76), (1, 2, 79, 78), (2, 3, 80, 79), (3, 4, 7, 80), (7, 81, 80), (6, 81, 7), (6, 82, 81), (9, 82, 6), (9, 83, 82), (84, 83, 9), (84, 85, 83), (86, 85, 84), (86, 87, 85), (88, 87, 86), (88, 89, 87), (90, 89, 88), (90, 91, 89), (92, 91, 90), (93, 91, 92), (93, 94, 91), (95, 94, 93), (95, 96, 94), (97, 96, 95), (97, 98, 96), (21, 98, 97), (21, 99, 98), (20, 99, 21), (20, 100, 99), (22, 100, 20), (23, 100, 22), (23, 101, 100), (25, 101, 23), (25, 102, 101), (26, 102, 25), (27, 102, 26), (27, 103, 102), (28, 103, 27), (28, 104, 103), (30, 104, 28), (104, 30, 32), (105, 104, 32), (106, 104, 105), (106, 107, 104), (108, 107, 106), (108, 109, 107), (108, 110, 109), (110, 108, 111), (112, 113, 111, 108), (114, 115, 116, 117, 118, 119, 120, 121, 122, 123, 124, 125, 126, 127, 128, 129, 130, 131, 132, 133, 134, 135, 136, 137, 138, 139, 140, 141, 142, 143, 144, 145, 146, 147, 148, 149, 113, 112, 150, 151, 152, 153, 154, 155, 156, 157, 158, 159), (115, 114, 160, 161), (114, 159, 162, 160), (159, 158, 163, 162), (158, 157, 164, 163), (157, 156, 165, 164), (156, 155, 166, 165), (155, 154, 167, 166), (154, 153, 168, 167), (153, 152, 169, 168), (152, 151, 105, 169), (151, 150, 106, 105), (150, 112, 108, 106), (105, 34, 169), (105, 32, 34), (169, 34, 38), (33, 35, 38, 34), (169, 38, 37), (169, 37, 168), (168, 37, 40), (168, 40, 167), (167, 40, 170), (39, 41, 170, 40), (41, 42, 45, 170), (167, 170, 45), (167, 45, 166), (166, 45, 44), (166, 44, 165), (165, 44, 47), (165, 47, 164), (164, 47, 49), (164, 49, 163), (163, 49, 51), (163, 51, 162), (162, 51, 53), (162, 53, 160), (160, 53, 55), (160, 55, 57), (160, 57, 161), (161, 57, 59), (161, 59, 171), (171, 59, 61), (171, 61, 172), (172, 61, 63), (172, 63, 173), (173, 63, 65), (173, 65, 174), (174, 65, 67), (174, 67, 71), (66, 68, 71, 67), (174, 71, 175), (175, 71, 70), (175, 70, 176), (176, 70, 73), (176, 73, 177), (72, 74, 177, 73), (74, 75, 77, 177), (178, 177, 77), (176, 177, 178), (122, 121, 176, 178), (121, 120, 175, 176), (120, 119, 174, 175), (119, 118, 173, 174), (118, 117, 172, 173), (117, 116, 171, 172), (116, 115, 161, 171), (123, 122, 178, 179), (178, 180, 179), (76, 180, 178), (76, 181, 180), (78, 181, 76), (79, 181, 78), (79, 182, 181), (80, 182, 79), (80, 81, 182), (131, 130, 182, 81), (130, 129, 181, 182), (129, 128, 180, 181), (128, 127, 183, 180), (127, 126, 184, 183), (126, 125, 185, 184), (125, 124, 186, 185), (124, 123, 179, 186), (179, 183, 186), (179, 180, 183), (186, 183, 184), (186, 184, 185), (132, 131, 81, 82), (133, 132, 82, 83), (134, 133, 83, 85), (135, 134, 85, 87), (136, 135, 87, 89), (137, 136, 89, 91), (138, 137, 91, 94), (139, 138, 94, 96), (140, 139, 96, 98), (141, 140, 98, 99), (142, 141, 99, 100), (143, 142, 100, 101), (144, 143, 101, 102), (145, 144, 102, 103), (146, 145, 103, 104), (147, 146, 104, 107), (148, 147, 107, 109), (149, 148, 109, 110), (113, 149, 110, 111), (178, 77, 76), (18, 19, 21, 97), (17, 18, 97, 95), (16, 17, 95, 93), (187, 16, 93, 92), (188, 187, 92, 90), (189, 188, 90, 88), (190, 189, 88, 86), (191, 190, 86, 84), (8, 191, 84, 9)])
me_mesh1_group1_milk_jug1_model_001.polygons.foreach_set('use_smooth', [True] * 193)
_k = set([(0, 1), (0, 75), (0, 76), (1, 2), (2, 3), (2, 79), (3, 4), (4, 5), (4, 7), (5, 8), (6, 7), (6, 9), (7, 80), (8, 9), (8, 191), (9, 84), (10, 11), (10, 28), (10, 29), (11, 12), (12, 24), (13, 14), (13, 24), (14, 15), (15, 19), (16, 17), (16, 187), (17, 18), (18, 19), (20, 21), (20, 22), (21, 97), (22, 23), (23, 25), (25, 26), (26, 27), (27, 28), (28, 30), (29, 31), (30, 32), (31, 32), (31, 33), (32, 34), (33, 35), (34, 38), (35, 36), (35, 38), (36, 39), (37, 38), (37, 40), (39, 40), (39, 41), (40, 170), (41, 42), (42, 43), (42, 45), (43, 46), (44, 45), (44, 47), (45, 170), (46, 47), (46, 48), (47, 49), (48, 50), (49, 51), (50, 51), (50, 52), (51, 53), (52, 54), (53, 55), (54, 55), (54, 56), (55, 57), (56, 58), (57, 59), (58, 59), (58, 60), (59, 61), (60, 62), (61, 63), (62, 63), (62, 64), (63, 65), (64, 66), (65, 67), (66, 67), (66, 68), (67, 71), (68, 69), (69, 70), (69, 72), (70, 71), (70, 73), (72, 74), (73, 177), (74, 75), (74, 177), (76, 77), (76, 78), (77, 177), (78, 79), (79, 80), (81, 82), (81, 182), (82, 83), (82, 132), (83, 85), (84, 86), (85, 87), (86, 88), (87, 89), (88, 90), (89, 91), (90, 92), (91, 94), (92, 93), (93, 95), (94, 96), (95, 97), (96, 98), (98, 99), (99, 100), (100, 101), (101, 102), (102, 103), (103, 104), (104, 107), (105, 106), (105, 169), (106, 108), (106, 150), (107, 109), (108, 111), (109, 110), (109, 148), (110, 111), (111, 113), (112, 113), (112, 150), (113, 149), (114, 115), (114, 159), (114, 160), (115, 116), (116, 117), (116, 171), (117, 118), (118, 119), (118, 173), (119, 120), (120, 121), (120, 175), (121, 122), (122, 123), (122, 178), (123, 124), (124, 125), (124, 186), (125, 126), (126, 127), (126, 184), (127, 128), (128, 129), (128, 180), (129, 130), (130, 131), (130, 182), (131, 132), (132, 133), (133, 134), (134, 135), (135, 136), (136, 137), (137, 138), (138, 139), (139, 140), (140, 141), (141, 142), (142, 143), (143, 144), (144, 145), (145, 146), (146, 147), (147, 148), (148, 149), (150, 151), (151, 152), (152, 153), (152, 169), (153, 154), (154, 155), (154, 167), (155, 156), (156, 157), (156, 165), (157, 158), (158, 159), (158, 163), (160, 161), (160, 162), (161, 171), (162, 163), (163, 164), (164, 165), (165, 166), (166, 167), (167, 168), (168, 169), (171, 172), (172, 173), (173, 174), (174, 175), (175, 176), (176, 178), (178, 179), (179, 186), (180, 181), (180, 183), (181, 182), (183, 184), (184, 185), (185, 186), (187, 188), (188, 189), (189, 190), (190, 191)])
me_mesh1_group1_milk_jug1_model_001.attributes.new('sharp_edge', 'BOOLEAN', 'EDGE').data.foreach_set('value', [ (min(e.vertices), max(e.vertices)) in _k for e in me_mesh1_group1_milk_jug1_model_001.edges])
_uv = me_mesh1_group1_milk_jug1_model_001.uv_layers.new(name='UVMap')
_uv.uv.foreach_set('vector', [-0.1686, 19.12, 0.00641, 19.12, 0.00641, 19.58, -0.1686, 19.58, 0.00641, 19.12, 0.1814, 19.12, 0.1814, 19.58, 0.00641, 19.58, -10.1, 19.12, -9.927, 19.12, -9.927, 19.58, -10.1, 19.58, -10.63, 19.12, -10.46, 19.12, -10.46, 19.58, -10.63, 19.58, -10.46, 19.12, -10.28, 19.12, -10.28, 19.58, -10.46, 19.58, -10.28, 19.12, -10.1, 19.12, -10.1, 19.58, -10.28, 19.58, -10.1, 19.12, -9.93, 19.12, -9.93, 19.58, -10.1, 19.58, -9.236, 19.12, -9.061, 19.12, -9.061, 19.58, -9.236, 19.58, -9.061, 19.12, -8.886, 19.12, -8.886, 19.58, -9.061, 19.58, -7.576, 19.12, -7.401, 19.12, -7.401, 19.58, -7.576, 19.58, -7.401, 19.12, -7.226, 19.12, -7.226, 19.58, -7.401, 19.58, -5.41, 19.12, -5.235, 19.12, -5.235, 19.58, -5.41, 19.58, -2.888, 19.12, -2.713, 19.12, -2.713, 19.58, -2.888, 19.58, -2.713, 19.12, -2.538, 19.12, -2.538, 19.58, -2.713, 19.58, 2.526, 19.12, 2.701, 19.12, 2.701, 19.58, 2.526, 19.58, 2.701, 19.12, 2.876, 19.12, 2.876, 19.58, 2.701, 19.58, 5.049, 19.12, 5.224, 19.12, 5.224, 19.58, 5.049, 19.58, 5.224, 19.12, 5.399, 19.12, 5.399, 19.58, 5.224, 19.58, 7.217, 19.12, 7.392, 19.12, 7.392, 19.58, 7.217, 19.58, 7.392, 19.12, 7.567, 19.12, 7.567, 19.58, 7.392, 19.58, 8.88, 19.12, 9.055, 19.12, 9.055, 19.58, 8.88, 19.58, 9.055, 19.12, 9.23, 19.12, 9.23, 19.58, 9.055, 19.58, 9.927, 19.12, 10.1, 19.12, 10.1, 19.58, 9.927, 19.58, 10.1, 19.12, 10.28, 19.12, 10.28, 19.58, 10.1, 19.58, 10.28, 19.12, 10.46, 19.12, 10.46, 19.58, 10.28, 19.58, 10.46, 19.12, 10.63, 19.12, 10.63, 19.58, 10.46, 19.58, 10.1, 19.12, 10.28, 19.12, 10.28, 19.58, 10.1, 19.58, 8.886, 19.12, 9.061, 19.12, 9.061, 19.58, 8.886, 19.58, 7.401, 19.12, 7.576, 19.12, 7.576, 19.58, 7.401, 19.58, 5.06, 19.12, 5.235, 19.12, 5.235, 19.58, 5.06, 19.58, 5.235, 19.12, 5.41, 19.12, 5.41, 19.58, 5.235, 19.58, 2.538, 19.12, 2.713, 19.12, 2.713, 19.58, 2.538, 19.58, 2.713, 19.12, 2.888, 19.12, 2.888, 19.58, 2.713, 19.58, -8.494, 8.176, -8.51, 8.438, -8.581, 8.024, -8.371, 8.301, -8.51, 8.438, -8.494, 8.176, -8.371, 8.301, -8.369, 8.581, -8.51, 8.438, -8.248, 8.425, -8.369, 8.581, -8.371, 8.301, -8.248, 8.425, -8.195, 8.682, -8.369, 8.581, -8.097, 8.513, -8.195, 8.682, -8.248, 8.425, -8.097, 8.513, -8.022, 8.783, -8.195, 8.682, -7.946, 8.602, -8.022, 8.783, -8.097, 8.513, -7.946, 8.602, -7.828, 8.836, -8.022, 8.783, -7.777, 8.648, -7.828, 8.836, -7.946, 8.602, -7.777, 8.648, -7.635, 8.889, -7.828, 8.836, -7.608, 8.694, -7.635, 8.889, -7.777, 8.648, -7.608, 8.694, -7.434, 8.89, -7.635, 8.889, -7.433, 8.695, -7.434, 8.89, -7.608, 8.694, -7.258, 8.695, -7.434, 8.89, -7.433, 8.695, -7.258, 8.695, -7.233, 8.891, -7.434, 8.89, -7.089, 8.651, -7.233, 8.891, -7.258, 8.695, -7.089, 8.651, -7.039, 8.84, -7.233, 8.891, -6.919, 8.606, -7.039, 8.84, -7.089, 8.651, -6.919, 8.606, -6.845, 8.789, -7.039, 8.84, -6.767, 8.52, -6.845, 8.789, -6.919, 8.606, -6.767, 8.52, -6.671, 8.689, -6.845, 8.789, -6.616, 8.433, -6.671, 8.689, -6.767, 8.52, -6.616, 8.433, -6.496, 8.59, -6.671, 8.689, -6.491, 8.31, -6.496, 8.59, -6.616, 8.433, -6.367, 8.187, -6.496, 8.59, -6.491, 8.31, -6.367, 8.187, -6.354, 8.449, -6.496, 8.59, -6.279, 8.035, -6.354, 8.449, -6.367, 8.187, -6.279, 8.035, -6.211, 8.307, -6.354, 8.449, -6.19, 7.884, -6.211, 8.307, -6.279, 8.035, -6.144, 7.715, -6.211, 8.307, -6.19, 7.884, -6.144, 7.715, -6.11, 8.134, -6.211, 8.307, -6.098, 7.547, -6.11, 8.134, -6.144, 7.715, -6.098, 7.547, -6.009, 7.961, -6.11, 8.134, -6.097, 7.372, -6.009, 7.961, -6.098, 7.547, -6.009, 7.961, -6.097, 7.372, -6.097, 7.197, -6.103, 6.609, -6.009, 7.961, -6.097, 7.197, -6.003, 6.784, -6.009, 7.961, -6.103, 6.609, -6.003, 6.784, -5.956, 7.767, -6.009, 7.961, -5.952, 6.978, -5.956, 7.767, -6.003, 6.784, -5.952, 6.978, -5.903, 7.573, -5.956, 7.767, -5.952, 6.978, -5.902, 7.373, -5.903, 7.573, -5.902, 7.373, -5.952, 6.978, -5.901, 7.172, -5.235, 19.92, -5.436, 19.92, -5.436, 19.58, -5.235, 19.58, 7.62, 5.84, 7.814, 5.891, 8.008, 5.942, 8.183, 6.041, 8.357, 6.141, 8.5, 6.282, 8.642, 6.423, 8.743, 6.597, 8.845, 6.77, 8.897, 6.964, 8.95, 7.157, 8.951, 7.358, 8.952, 7.559, 8.901, 7.753, 8.85, 7.947, 8.751, 8.121, 8.651, 8.296, 8.51, 8.438, 8.369, 8.581, 8.195, 8.682, 8.022, 8.783, 7.828, 8.836, 7.635, 8.889, 7.434, 8.89, 7.233, 8.891, 7.039, 8.84, 6.845, 8.789, 6.671, 8.689, 6.496, 8.59, 6.354, 8.449, 6.211, 8.307, 6.11, 8.134, 6.009, 7.961, 5.956, 7.767, 5.903, 7.573, 5.902, 7.373, 5.901, 7.172, 5.952, 6.978, 6.003, 6.784, 6.103, 6.609, 6.202, 6.435, 6.343, 6.292, 6.485, 6.15, 6.658, 6.049, 6.831, 5.947, 7.025, 5.895, 7.219, 5.842, 7.419, 5.841, 9.055, 19.92, 8.854, 19.92, 8.854, 19.58, 9.055, 19.58, 7.592, 19.92, 7.392, 19.92, 7.392, 19.58, 7.592, 19.58, 7.392, 19.92, 7.191, 19.92, 7.191, 19.58, 7.392, 19.58, 5.425, 19.92, 5.224, 19.92, 5.224, 19.58, 5.425, 19.58, 5.224, 19.92, 5.024, 19.92, 5.024, 19.58, 5.224, 19.58, 2.902, 19.92, 2.701, 19.92, 2.701, 19.58, 2.902, 19.58, 2.701, 19.92, 2.5, 19.92, 2.5, 19.58, 2.701, 19.58, 0.1943, 19.92, -0.00641, 19.92, -0.00641, 19.58, 0.1943, 19.58, -0.00641, 19.92, -0.2071, 19.92, -0.2071, 19.58, -0.00641, 19.58, -2.513, 19.92, -2.713, 19.92, -2.713, 19.58, -2.513, 19.58, -2.713, 19.92, -2.914, 19.92, -2.914, 19.58, -2.713, 19.58, -5.035, 19.92, -5.235, 19.92, -5.235, 19.58, -5.035, 19.58, -6.103, 6.609, -6.141, 7.027, -6.202, 6.435, -6.103, 6.609, -6.097, 7.197, -6.141, 7.027, -6.202, 6.435, -6.141, 7.027, -6.186, 6.858, -5.235, 19.12, -5.06, 19.12, -5.06, 19.58, -5.235, 19.58, -6.202, 6.435, -6.186, 6.858, -6.272, 6.706, -6.202, 6.435, -6.272, 6.706, -6.343, 6.292, -6.343, 6.292, -6.272, 6.706, -6.359, 6.554, -6.343, 6.292, -6.359, 6.554, -6.485, 6.15, -6.485, 6.15, -6.359, 6.554, -6.482, 6.43, -0.1814, 19.12, -0.00641, 19.12, -0.00641, 19.58, -0.1814, 19.58, -0.00641, 19.12, 0.1686, 19.12, 0.1686, 19.58, -0.00641, 19.58, -6.485, 6.15, -6.482, 6.43, -6.605, 6.306, -6.485, 6.15, -6.605, 6.306, -6.658, 6.049, -6.658, 6.049, -6.605, 6.306, -6.757, 6.217, -6.658, 6.049, -6.757, 6.217, -6.831, 5.947, -6.831, 5.947, -6.757, 6.217, -6.908, 6.129, -6.831, 5.947, -6.908, 6.129, -7.025, 5.895, -7.025, 5.895, -6.908, 6.129, -7.076, 6.083, -7.025, 5.895, -7.076, 6.083, -7.219, 5.842, -7.219, 5.842, -7.076, 6.083, -7.245, 6.037, -7.219, 5.842, -7.245, 6.037, -7.419, 5.841, -7.419, 5.841, -7.245, 6.037, -7.42, 6.036, -7.419, 5.841, -7.42, 6.036, -7.62, 5.84, -7.62, 5.84, -7.42, 6.036, -7.595, 6.035, -7.62, 5.84, -7.595, 6.035, -7.765, 6.08, -7.62, 5.84, -7.765, 6.08, -7.814, 5.891, -7.814, 5.891, -7.765, 6.08, -7.934, 6.124, -7.814, 5.891, -7.934, 6.124, -8.008, 5.942, -8.008, 5.942, -7.934, 6.124, -8.086, 6.211, -8.008, 5.942, -8.086, 6.211, -8.183, 6.041, -8.183, 6.041, -8.086, 6.211, -8.238, 6.298, -8.183, 6.041, -8.238, 6.298, -8.357, 6.141, -8.357, 6.141, -8.238, 6.298, -8.362, 6.421, -8.357, 6.141, -8.362, 6.421, -8.5, 6.282, -8.5, 6.282, -8.362, 6.421, -8.486, 6.544, -8.5, 6.282, -8.486, 6.544, -8.575, 6.695, 9.93, 19.12, 10.1, 19.12, 10.1, 19.58, 9.93, 19.58, -8.5, 6.282, -8.575, 6.695, -8.642, 6.423, -8.642, 6.423, -8.575, 6.695, -8.663, 6.846, -8.642, 6.423, -8.663, 6.846, -8.743, 6.597, -8.743, 6.597, -8.663, 6.846, -8.709, 7.015, -8.743, 6.597, -8.709, 7.015, -8.755, 7.184, 9.061, 19.12, 9.236, 19.12, 9.236, 19.58, 9.061, 19.58, 7.226, 19.12, 7.401, 19.12, 7.401, 19.58, 7.226, 19.58, -8.845, 6.77, -8.755, 7.184, -8.756, 7.359, -8.743, 6.597, -8.755, 7.184, -8.845, 6.77, 10.31, 19.92, 10.1, 19.92, 10.1, 19.58, 10.31, 19.58, 10.1, 19.92, 9.904, 19.92, 9.904, 19.58, 10.1, 19.58, 10.66, 19.92, 10.46, 19.92, 10.46, 19.58, 10.66, 19.58, 10.46, 19.92, 10.26, 19.92, 10.26, 19.58, 10.46, 19.58, 10.3, 19.92, 10.1, 19.92, 10.1, 19.58, 10.3, 19.58, 10.1, 19.92, 9.901, 19.92, 9.901, 19.58, 10.1, 19.58, 9.256, 19.92, 9.055, 19.92, 9.055, 19.58, 9.256, 19.58, 9.061, 19.92, 8.861, 19.92, 8.861, 19.58, 9.061, 19.58, -8.845, 6.77, -8.85, 7.947, -8.897, 6.964, -8.757, 7.534, -8.85, 7.947, -8.845, 6.77, -8.757, 7.534, -8.751, 8.121, -8.85, 7.947, -8.712, 7.703, -8.751, 8.121, -8.757, 7.534, -8.668, 7.873, -8.751, 8.121, -8.712, 7.703, -8.668, 7.873, -8.651, 8.296, -8.751, 8.121, -8.581, 8.024, -8.651, 8.296, -8.668, 7.873, -8.581, 8.024, -8.51, 8.438, -8.651, 8.296, 0.00641, 19.92, -0.1943, 19.92, -0.1943, 19.58, 0.00641, 19.58, 2.914, 19.92, 2.713, 19.92, 2.713, 19.58, 2.914, 19.58, 2.713, 19.92, 2.513, 19.92, 2.513, 19.58, 2.713, 19.58, 5.436, 19.92, 5.235, 19.92, 5.235, 19.58, 5.436, 19.58, 5.235, 19.92, 5.035, 19.92, 5.035, 19.58, 5.235, 19.58, 7.601, 19.92, 7.401, 19.92, 7.401, 19.58, 7.601, 19.58, 7.401, 19.92, 7.2, 19.92, 7.2, 19.58, 7.401, 19.58, 9.262, 19.92, 9.061, 19.92, 9.061, 19.58, 9.262, 19.58, -8.897, 6.964, -8.901, 7.753, -8.95, 7.157, -8.897, 6.964, -8.85, 7.947, -8.901, 7.753, -8.95, 7.157, -8.901, 7.753, -8.952, 7.559, -8.95, 7.157, -8.952, 7.559, -8.951, 7.358, 0.2071, 19.92, 0.00641, 19.92, 0.00641, 19.58, 0.2071, 19.58, -2.701, 19.92, -2.902, 19.92, -2.902, 19.58, -2.701, 19.58, -2.5, 19.92, -2.701, 19.92, -2.701, 19.58, -2.5, 19.58, -5.224, 19.92, -5.425, 19.92, -5.425, 19.58, -5.224, 19.58, -5.024, 19.92, -5.224, 19.92, -5.224, 19.58, -5.024, 19.58, -7.392, 19.92, -7.592, 19.92, -7.592, 19.58, -7.392, 19.58, -7.191, 19.92, -7.392, 19.92, -7.392, 19.58, -7.191, 19.58, -9.055, 19.92, -9.256, 19.92, -9.256, 19.58, -9.055, 19.58, -8.854, 19.92, -9.055, 19.92, -9.055, 19.58, -8.854, 19.58, -10.1, 19.92, -10.3, 19.92, -10.3, 19.58, -10.1, 19.58, -9.901, 19.92, -10.1, 19.92, -10.1, 19.58, -9.901, 19.58, -10.46, 19.92, -10.66, 19.92, -10.66, 19.58, -10.46, 19.58, -10.26, 19.92, -10.46, 19.92, -10.46, 19.58, -10.26, 19.58, -10.1, 19.92, -10.31, 19.92, -10.31, 19.58, -10.1, 19.58, -9.904, 19.92, -10.1, 19.92, -10.1, 19.58, -9.904, 19.58, -9.061, 19.92, -9.262, 19.92, -9.262, 19.58, -9.061, 19.58, -8.861, 19.92, -9.061, 19.92, -9.061, 19.58, -8.861, 19.58, -7.401, 19.92, -7.601, 19.92, -7.601, 19.58, -7.401, 19.58, -7.2, 19.92, -7.401, 19.92, -7.401, 19.58, -7.2, 19.58, -8.845, 6.77, -8.756, 7.359, -8.757, 7.534, -10.28, 19.12, -10.1, 19.12, -10.1, 19.58, -10.28, 19.58, -9.055, 19.12, -8.88, 19.12, -8.88, 19.58, -9.055, 19.58, -9.23, 19.12, -9.055, 19.12, -9.055, 19.58, -9.23, 19.58, -7.392, 19.12, -7.217, 19.12, -7.217, 19.58, -7.392, 19.58, -7.567, 19.12, -7.392, 19.12, -7.392, 19.58, -7.567, 19.58, -5.224, 19.12, -5.049, 19.12, -5.049, 19.58, -5.224, 19.58, -5.399, 19.12, -5.224, 19.12, -5.224, 19.58, -5.399, 19.58, -2.701, 19.12, -2.526, 19.12, -2.526, 19.58, -2.701, 19.58, -2.876, 19.12, -2.701, 19.12, -2.701, 19.58, -2.876, 19.58])
me_mesh1_group1_milk_jug1_model_001.materials.append(mat_milk_carton_plastic_cap)
me_mesh1_group1_milk_jug1_model_001.use_remesh_preserve_volume = False
me_mesh1_group1_milk_jug1_model_001.use_remesh_preserve_attributes = False
me_mesh1_group1_milk_jug1_model_001.use_mirror_vertex_groups = False
me_mesh1_group1_milk_jug1_model_001.update()
me_mesh1_group1_milk_jug1_model_001.normals_split_custom_set([tuple(v) for v in zip(*[iter([-0.9917, 0.0, -0.1283, -0.9917, 0.0, -0.1283, -0.9917, 0.0, -0.1283, -0.9917, 0.0, -0.1283, -0.9917, 0.0, -0.1283, -0.9917, 0.0, -0.1283, -0.9917, 0.0, -0.1283, -0.9917, 0.0, -0.1283, -0.3807, 0.0, 0.9247, -0.2567, 0.0, 0.9665, -0.2567, 0.0, 0.9665, -0.3807, 0.0, 0.9247, -0.2567, 0.0, 0.9665, -0.1283, 0.0, 0.9917, -0.1283, 0.0, 0.9917, -0.2567, 0.0, 0.9665, -0.1283, 0.0, 0.9917, 0.002227, 0.0, 1.0, 0.002227, 0.0, 1.0, -0.1283, 0.0, 0.9917, 0.002227, 0.0, 1.0, 0.1327, 0.0, 0.9912, 0.1327, 0.0, 0.9912, 0.002227, 0.0, 1.0, 0.1327, 0.0, 0.9912, 0.261, 0.0, 0.9653, 0.261, 0.0, 0.9653, 0.1327, 0.0, 0.9912, 0.261, 0.0, 0.9653, 0.3847, 0.0, 0.923, 0.3847, 0.0, 0.923, 0.261, 0.0, 0.9653, 0.3847, 0.0, 0.923, 0.3847, 0.0, 0.923, 0.3847, 0.0, 0.923, 0.3847, 0.0, 0.923, 0.6105, 0.0, 0.792, 0.6105, 0.0, 0.792, 0.6105, 0.0, 0.792, 0.6105, 0.0, 0.792, 0.6105, 0.0, 0.792, 0.6105, 0.0, 0.792, 0.6105, 0.0, 0.792, 0.6105, 0.0, 0.792, 0.7947, 0.0, 0.607, 0.7947, 0.0, 0.607, 0.7947, 0.0, 0.607, 0.7947, 0.0, 0.607, 0.9247, 0.0, 0.3806, 0.9247, 0.0, 0.3806, 0.9247, 0.0, 0.3806, 0.9247, 0.0, 0.3806, 0.9247, 0.0, 0.3806, 0.9247, 0.0, 0.3806, 0.9247, 0.0, 0.3806, 0.9247, 0.0, 0.3806, 0.9912, 0.0, -0.1327, 0.9912, 0.0, -0.1327, 0.9912, 0.0, -0.1327, 0.9912, 0.0, -0.1327, 0.9912, 0.0, -0.1327, 0.9912, 0.0, -0.1327, 0.9912, 0.0, -0.1327, 0.9912, 0.0, -0.1327, 0.923, 0.0, -0.3848, 0.923, 0.0, -0.3847, 0.923, 0.0, -0.3847, 0.923, 0.0, -0.3848, 0.923, 0.0, -0.3847, 0.923, 0.0, -0.3847, 0.923, 0.0, -0.3847, 0.923, 0.0, -0.3847, 0.792, 0.0, -0.6105, 0.792, 0.0, -0.6105, 0.792, 0.0, -0.6105, 0.792, 0.0, -0.6105, 0.792, 0.0, -0.6105, 0.792, 0.0, -0.6105, 0.792, 0.0, -0.6105, 0.792, 0.0, -0.6105, 0.607, 0.0, -0.7947, 0.607, 0.0, -0.7947, 0.607, 0.0, -0.7947, 0.607, 0.0, -0.7947, 0.607, 0.0, -0.7947, 0.607, 0.0, -0.7947, 0.607, 0.0, -0.7947, 0.607, 0.0, -0.7947, 0.3807, 0.0, -0.9247, 0.3806, 0.0, -0.9247, 0.3806, 0.0, -0.9247, 0.3807, 0.0, -0.9247, 0.3806, 0.0, -0.9247, 0.3805, 0.0, -0.9248, 0.3805, 0.0, -0.9248, 0.3806, 0.0, -0.9247, 0.1283, 0.0, -0.9917, 0.1283, 0.0, -0.9917, 0.1283, 0.0, -0.9917, 0.1283, 0.0, -0.9917, 0.1283, 0.0, -0.9917, 0.1283, 0.0, -0.9917, 0.1283, 0.0, -0.9917, 0.1283, 0.0, -0.9917, -0.1327, 0.0, -0.9912, -0.1327, 0.0, -0.9912, -0.1327, 0.0, -0.9912, -0.1327, 0.0, -0.9912, -0.3847, 0.0, -0.923, -0.3847, 0.0, -0.923, -0.3847, 0.0, -0.923, -0.3847, 0.0, -0.923, -0.6105, 0.0, -0.792, -0.6105, 0.0, -0.792, -0.6105, 0.0, -0.792, -0.6105, 0.0, -0.792, -0.7947, 0.0, -0.6069, -0.7947, 0.0, -0.607, -0.7947, 0.0, -0.607, -0.7947, 0.0, -0.6069, -0.7947, 0.0, -0.607, -0.7947, 0.0, -0.607, -0.7947, 0.0, -0.607, -0.7947, 0.0, -0.607, -0.9247, 0.0, -0.3806, -0.9247, 0.0, -0.3806, -0.9247, 0.0, -0.3806, -0.9247, 0.0, -0.3806, -0.9247, 0.0, -0.3806, -0.9247, 0.0, -0.3806, -0.9247, 0.0, -0.3806, -0.9247, 0.0, -0.3806, 0.0, -1.0, 0.0, 0.0, -1.0, 2.706e-06, 0.0, -1.0, -1.143e-06, 0.0, -1.0, -1.714e-06, 0.0, -1.0, 2.706e-06, 0.0, -1.0, 0.0, 0.0, -1.0, -1.714e-06, 0.0, -1.0, -5.011e-07, 0.0, -1.0, 2.706e-06, 0.0, -1.0, -3.602e-06, 0.0, -1.0, -5.011e-07, 0.0, -1.0, -1.714e-06, 0.0, -1.0, -3.602e-06, 0.0, -1.0, -1.915e-06, 0.0, -1.0, -5.011e-07, 0.0, -1.0, 8.822e-06, 0.0, -1.0, -1.915e-06, 0.0, -1.0, -3.602e-06, 0.0, -1.0, 8.822e-06, 0.0, -1.0, 4.38e-07, 0.0, -1.0, -1.915e-06, 0.0, -1.0, 7.993e-06, 0.0, -1.0, 4.38e-07, 0.0, -1.0, 8.822e-06, 0.0, -1.0, 7.993e-06, 0.0, -1.0, -3.484e-06, 0.0, -1.0, 4.38e-07, 0.0, -1.0, 1.927e-07, 0.0, -1.0, -3.484e-06, 0.0, -1.0, 7.993e-06, 0.0, -1.0, 1.927e-07, 0.0, -1.0, -1.463e-08, 0.0, -1.0, -3.484e-06, 0.0, -1.0, 3.01e-06, 0.0, -1.0, -1.463e-08, 0.0, -1.0, 1.927e-07, 0.0, -1.0, 3.01e-06, 0.0, -1.0, 2.787e-06, 0.0, -1.0, -1.463e-08, 0.0, -1.0, 5.995e-06, 0.0, -1.0, 2.787e-06, 0.0, -1.0, 3.01e-06, 0.0, -1.0, 3.948e-06, 0.0, -1.0, 2.787e-06, 0.0, -1.0, 5.995e-06, 0.0, -1.0, 3.948e-06, 0.0, -1.0, 0.0, 0.0, -1.0, 2.787e-06, 0.0, -1.0, -7.995e-06, 0.0, -1.0, 0.0, 0.0, -1.0, 3.948e-06, 0.0, -1.0, -7.995e-06, 0.0, -1.0, 1.244e-08, 0.0, -1.0, 0.0, 0.0, -1.0, -4.418e-06, 0.0, -1.0, 1.244e-08, 0.0, -1.0, -7.995e-06, 0.0, -1.0, -4.418e-06, 0.0, -1.0, 5.115e-06, 0.0, -1.0, 1.244e-08, 0.0, -1.0, -1.964e-06, 0.0, -1.0, 5.115e-06, 0.0, -1.0, -4.418e-06, 0.0, -1.0, -1.964e-06, 0.0, -1.0, 0.0, 0.0, -1.0, 5.115e-06, 0.0, -1.0, 1.998e-06, 0.0, -1.0, 0.0, 0.0, -1.0, -1.964e-06, 0.0, -1.0, 1.998e-06, 0.0, -1.0, 5.57e-06, 0.0, -1.0, 0.0, 0.0, -1.0, 9.822e-07, 0.0, -1.0, 5.57e-06, 0.0, -1.0, 1.998e-06, 0.0, -1.0, 2.955e-06, 0.0, -1.0, 5.57e-06, 0.0, -1.0, 9.822e-07, 0.0, -1.0, 2.955e-06, 0.0, -1.0, 2.042e-05, 0.0, -1.0, 5.57e-06, 0.0, -1.0, 0.0, 0.0, -1.0, 2.042e-05, 0.0, -1.0, 2.955e-06, 0.0, -1.0, 0.0, 0.0, -1.0, 1.764e-06, 0.0, -1.0, 2.042e-05, 0.0, -1.0, -5.867e-05, 0.0, -1.0, 1.764e-06, 0.0, -1.0, 0.0, 0.0, -1.0, -1.952e-06, 0.0, -1.0, 1.764e-06, 0.0, -1.0, -5.867e-05, 0.0, -1.0, -1.952e-06, 0.0, -1.0, 1.669e-05, 0.0, -1.0, 1.764e-06, 0.0, -1.0, -6.515e-07, 0.0, -1.0, 1.669e-05, 0.0, -1.0, -1.952e-06, 0.0, -1.0, -6.515e-07, 0.0, -1.0, -9.181e-06, 0.0, -1.0, 1.669e-05, 0.0, -1.0, -9.737e-05, 0.0, -1.0, -9.181e-06, 0.0, -1.0, -6.515e-07, 0.0, -1.0, -9.181e-06, 0.0, -1.0, -9.737e-05, 0.0, -1.0, -2.8e-06, 0.0, -1.0, 3.533e-07, 0.0, -1.0, -9.181e-06, 0.0, -1.0, -2.8e-06, 0.0, -1.0, 3.871e-06, 0.0, -1.0, -9.181e-06, 0.0, -1.0, 3.533e-07, 0.0, -1.0, 3.871e-06, 0.0, -1.0, -2.149e-07, 0.0, -1.0, -9.181e-06, 0.0, -1.0, 4.781e-05, 0.0, -1.0, -2.149e-07, 0.0, -1.0, 3.871e-06, 0.0, -1.0, 4.781e-05, 0.0, -1.0, -1.452e-05, 0.0, -1.0, -2.149e-07, 0.0, -1.0, 4.781e-05, 0.0, -1.0, -5.027e-05, 0.0, -1.0, -1.452e-05, 0.0, -1.0, -5.027e-05, 0.0, -1.0, 4.781e-05, 0.0, -1.0, 0.0, 0.7947, 0.0, 0.607, 0.7947, 0.0, 0.607, 0.7947, 0.0, 0.607, 0.7947, 0.0, 0.607, 0.0, 1.0, -3.35e-07, 0.0, 1.0, -3.35e-07, 0.0, 1.0, -3.35e-07, 0.0, 1.0, -3.35e-07, 0.0, 1.0, -3.35e-07, 0.0, 1.0, -3.35e-07, 0.0, 1.0, -3.35e-07, 0.0, 1.0, -3.35e-07, 0.0, 1.0, -3.35e-07, 0.0, 1.0, -3.35e-07, 0.0, 1.0, -3.35e-07, 0.0, 1.0, -3.35e-07, 0.0, 1.0, -3.35e-07, 0.0, 1.0, -3.35e-07, 0.0, 1.0, -3.35e-07, 0.0, 1.0, -3.35e-07, 0.0, 1.0, -3.35e-07, 0.0, 1.0, -3.35e-07, 0.0, 1.0, -3.35e-07, 0.0, 1.0, -3.35e-07, 0.0, 1.0, -3.35e-07, 0.0, 1.0, -3.35e-07, 0.0, 1.0, -3.35e-07, 0.0, 1.0, -3.35e-07, 0.0, 1.0, -3.35e-07, 0.0, 1.0, -3.35e-07, 0.0, 1.0, -3.35e-07, 0.0, 1.0, -3.35e-07, 0.0, 1.0, -3.35e-07, 0.0, 1.0, -3.35e-07, 0.0, 1.0, -3.35e-07, 0.0, 1.0, -3.35e-07, 0.0, 1.0, -3.35e-07, 0.0, 1.0, -3.35e-07, 0.0, 1.0, -3.35e-07, 0.0, 1.0, -3.35e-07, 0.0, 1.0, -3.35e-07, 0.0, 1.0, -3.35e-07, 0.0, 1.0, -3.35e-07, 0.0, 1.0, -3.35e-07, 0.0, 1.0, -3.35e-07, 0.0, 1.0, -3.35e-07, 0.0, 1.0, -3.35e-07, 0.0, 1.0, -3.35e-07, 0.0, 1.0, -3.35e-07, 0.0, 1.0, -3.35e-07, 0.0, 1.0, -3.35e-07, 0.0, 1.0, -3.35e-07, 0.607, 0.0, -0.7947, 0.607, 0.0, -0.7947, 0.607, 0.0, -0.7947, 0.607, 0.0, -0.7947, 0.792, 0.0, -0.6105, 0.792, 0.0, -0.6105, 0.792, 0.0, -0.6105, 0.792, 0.0, -0.6105, 0.792, 0.0, -0.6105, 0.792, 0.0, -0.6105, 0.792, 0.0, -0.6105, 0.792, 0.0, -0.6105, 0.923, 0.0, -0.3848, 0.923, 0.0, -0.3847, 0.923, 0.0, -0.3847, 0.923, 0.0, -0.3848, 0.923, 0.0, -0.3847, 0.923, 0.0, -0.3847, 0.923, 0.0, -0.3847, 0.923, 0.0, -0.3847, 0.9912, 0.0, -0.1327, 0.9912, 0.0, -0.1327, 0.9912, 0.0, -0.1327, 0.9912, 0.0, -0.1327, 0.9912, 0.0, -0.1327, 0.9912, 0.0, -0.1327, 0.9912, 0.0, -0.1327, 0.9912, 0.0, -0.1327, 0.9917, 0.0, 0.1283, 0.9917, 0.0, 0.1283, 0.9917, 0.0, 0.1283, 0.9917, 0.0, 0.1283, 0.9917, 0.0, 0.1283, 0.9917, 0.0, 0.1283, 0.9917, 0.0, 0.1283, 0.9917, 0.0, 0.1283, 0.9247, 0.0, 0.3806, 0.9247, 0.0, 0.3806, 0.9247, 0.0, 0.3806, 0.9247, 0.0, 0.3806, 0.9247, 0.0, 0.3806, 0.9247, 0.0, 0.3806, 0.9247, 0.0, 0.3806, 0.9247, 0.0, 0.3806, 0.7947, 0.0, 0.607, 0.7947, 0.0, 0.607, 0.7947, 0.0, 0.607, 0.7947, 0.0, 0.607, 0.0, -1.0, 3.533e-07, 0.0, -1.0, 8.004e-06, 0.0, -1.0, 1.5e-05, 0.0, -1.0, 3.533e-07, 0.0, -1.0, -2.8e-06, 0.0, -1.0, 8.004e-06, 0.0, -1.0, 1.5e-05, 0.0, -1.0, 8.004e-06, 0.0, -1.0, -3.045e-05, 0.7947, 0.0, 0.607, 0.7947, 0.0, 0.607, 0.7947, 0.0, 0.607, 0.7947, 0.0, 0.607, 0.0, -1.0, 1.5e-05, 0.0, -1.0, -3.045e-05, 0.0, -1.0, -5.396e-06, 0.0, -1.0, 1.5e-05, 0.0, -1.0, -5.396e-06, 0.0, -1.0, 2.805e-06, 0.0, -1.0, 2.805e-06, 0.0, -1.0, -5.396e-06, 0.0, -1.0, -1.865e-05, 0.0, -1.0, 2.805e-06, 0.0, -1.0, -1.865e-05, 0.0, -1.0, -6.96e-07, 0.0, -1.0, -6.96e-07, 0.0, -1.0, -1.865e-05, 0.0, -1.0, -1.108e-05, 0.9917, 0.0, 0.1283, 0.9917, 0.0, 0.1283, 0.9917, 0.0, 0.1283, 0.9917, 0.0, 0.1283, 0.9917, 0.0, 0.1283, 0.9917, 0.0, 0.1283, 0.9917, 0.0, 0.1283, 0.9917, 0.0, 0.1283, 0.0, -1.0, -6.96e-07, 0.0, -1.0, -1.108e-05, 0.0, -1.0, -9.627e-07, 0.0, -1.0, -6.96e-07, 0.0, -1.0, -9.627e-07, 0.0, -1.0, 4.181e-06, 0.0, -1.0, 4.181e-06, 0.0, -1.0, -9.627e-07, 0.0, -1.0, -2.942e-06, 0.0, -1.0, 4.181e-06, 0.0, -1.0, -2.942e-06, 0.0, -1.0, 3.273e-06, 0.0, -1.0, 3.273e-06, 0.0, -1.0, -2.942e-06, 0.0, -1.0, -2.973e-06, 0.0, -1.0, 3.273e-06, 0.0, -1.0, -2.973e-06, 0.0, -1.0, 1.626e-06, 0.0, -1.0, 1.626e-06, 0.0, -1.0, -2.973e-06, 0.0, -1.0, -2.225e-06, 0.0, -1.0, 1.626e-06, 0.0, -1.0, -2.225e-06, 0.0, -1.0, 3.611e-06, 0.0, -1.0, 3.611e-06, 0.0, -1.0, -2.225e-06, 0.0, -1.0, 8.817e-07, 0.0, -1.0, 3.611e-06, 0.0, -1.0, 8.817e-07, 0.0, -1.0, 2.674e-06, 0.0, -1.0, 2.674e-06, 0.0, -1.0, 8.817e-07, 0.0, -1.0, 2.85e-06, 0.0, -1.0, 2.674e-06, 0.0, -1.0, 2.85e-06, 0.0, -1.0, -9.487e-07, 0.0, -1.0, -9.487e-07, 0.0, -1.0, 2.85e-06, 0.0, -1.0, 3.997e-06, 0.0, -1.0, -9.487e-07, 0.0, -1.0, 3.997e-06, 0.0, -1.0, -3.544e-06, 0.0, -1.0, -9.487e-07, 0.0, -1.0, -3.544e-06, 0.0, -1.0, -3.239e-06, 0.0, -1.0, -3.239e-06, 0.0, -1.0, -3.544e-06, 0.0, -1.0, -4.466e-06, 0.0, -1.0, -3.239e-06, 0.0, -1.0, -4.466e-06, 0.0, -1.0, 6.997e-06, 0.0, -1.0, 6.997e-06, 0.0, -1.0, -4.466e-06, 0.0, -1.0, -3.851e-07, 0.0, -1.0, 6.997e-06, 0.0, -1.0, -3.851e-07, 0.0, -1.0, 8.833e-06, 0.0, -1.0, 8.833e-06, 0.0, -1.0, -3.851e-07, 0.0, -1.0, -6.23e-06, 0.0, -1.0, 8.833e-06, 0.0, -1.0, -6.23e-06, 0.0, -1.0, 2.441e-07, 0.0, -1.0, 2.441e-07, 0.0, -1.0, -6.23e-06, 0.0, -1.0, -3.486e-06, 0.0, -1.0, 2.441e-07, 0.0, -1.0, -3.486e-06, 0.0, -1.0, 3.07e-06, 0.0, -1.0, 3.07e-06, 0.0, -1.0, -3.486e-06, 0.0, -1.0, 0.0, 0.0, -1.0, 3.07e-06, 0.0, -1.0, 0.0, 0.0, -1.0, -1.053e-05, -0.1327, 0.0, -0.9912, -0.1327, 0.0, -0.9912, -0.1327, 0.0, -0.9912, -0.1327, 0.0, -0.9912, 0.0, -1.0, 3.07e-06, 0.0, -1.0, -1.053e-05, 0.0, -1.0, 6.658e-06, 0.0, -1.0, 6.658e-06, 0.0, -1.0, -1.053e-05, 0.0, -1.0, 3.054e-05, 0.0, -1.0, 6.658e-06, 0.0, -1.0, 3.054e-05, 0.0, -1.0, 2.481e-06, 0.0, -1.0, 2.481e-06, 0.0, -1.0, 3.054e-05, 0.0, -1.0, -1.452e-05, 0.0, -1.0, 2.481e-06, 0.0, -1.0, -1.452e-05, 0.0, -1.0, -3.091e-05, -0.3847, 0.0, -0.923, -0.3847, 0.0, -0.923, -0.3847, 0.0, -0.923, -0.3847, 0.0, -0.923, -0.6105, 0.0, -0.792, -0.6105, 0.0, -0.792, -0.6105, 0.0, -0.792, -0.6105, 0.0, -0.792, 0.0, -1.0, -3.59e-06, 0.0, -1.0, -3.091e-05, 0.0, -1.0, 3.079e-05, 0.0, -1.0, 2.481e-06, 0.0, -1.0, -3.091e-05, 0.0, -1.0, -3.59e-06, -0.1328, 0.0, -0.9911, -0.1328, 0.0, -0.9911, -0.1328, 0.0, -0.9911, -0.1328, 0.0, -0.9911, -0.1328, 0.0, -0.9911, -0.1327, 0.0, -0.9912, -0.1327, 0.0, -0.9912, -0.1328, 0.0, -0.9911, 0.1283, 0.0, -0.9917, 0.1283, 0.0, -0.9917, 0.1283, 0.0, -0.9917, 0.1283, 0.0, -0.9917, 0.1283, 0.0, -0.9917, 0.1284, 0.0, -0.9917, 0.1284, 0.0, -0.9917, 0.1283, 0.0, -0.9917, 0.3806, 0.0, -0.9248, 0.3806, 0.0, -0.9247, 0.3806, 0.0, -0.9247, 0.3806, 0.0, -0.9248, 0.3806, 0.0, -0.9247, 0.3807, 0.0, -0.9247, 0.3807, 0.0, -0.9247, 0.3806, 0.0, -0.9247, 0.607, 0.0, -0.7947, 0.607, 0.0, -0.7947, 0.607, 0.0, -0.7947, 0.607, 0.0, -0.7947, -0.3847, 0.0, -0.923, -0.3847, 0.0, -0.923, -0.3847, 0.0, -0.923, -0.3847, 0.0, -0.923, 0.0, -1.0, -3.59e-06, 0.0, -1.0, 1.619e-05, 0.0, -1.0, -2.752e-05, 0.0, -1.0, -3.814e-06, 0.0, -1.0, 1.619e-05, 0.0, -1.0, -3.59e-06, 0.0, -1.0, -3.814e-06, 0.0, -1.0, 1.047e-05, 0.0, -1.0, 1.619e-05, 0.0, -1.0, -7.741e-05, 0.0, -1.0, 1.047e-05, 0.0, -1.0, -3.814e-06, 0.0, -1.0, 1.478e-06, 0.0, -1.0, 1.047e-05, 0.0, -1.0, -7.741e-05, 0.0, -1.0, 1.478e-06, 0.0, -1.0, -3.89e-06, 0.0, -1.0, 1.047e-05, 0.0, -1.0, -1.143e-06, 0.0, -1.0, -3.89e-06, 0.0, -1.0, 1.478e-06, 0.0, -1.0, -1.143e-06, 0.0, -1.0, 2.706e-06, 0.0, -1.0, -3.89e-06, -0.9917, 0.0, -0.1283, -0.9917, 0.0, -0.1283, -0.9917, 0.0, -0.1283, -0.9917, 0.0, -0.1283, -0.9247, 0.0, -0.3806, -0.9247, 0.0, -0.3806, -0.9247, 0.0, -0.3806, -0.9247, 0.0, -0.3806, -0.9247, 0.0, -0.3806, -0.9247, 0.0, -0.3806, -0.9247, 0.0, -0.3806, -0.9247, 0.0, -0.3806, -0.7947, 0.0, -0.607, -0.7947, 0.0, -0.607, -0.7947, 0.0, -0.607, -0.7947, 0.0, -0.607, -0.7947, 0.0, -0.607, -0.7947, 0.0, -0.607, -0.7947, 0.0, -0.607, -0.7947, 0.0, -0.607, -0.6105, 0.0, -0.792, -0.6105, 0.0, -0.792, -0.6105, 0.0, -0.792, -0.6105, 0.0, -0.792, -0.6105, 0.0, -0.792, -0.6105, 0.0, -0.792, -0.6105, 0.0, -0.792, -0.6105, 0.0, -0.792, -0.3847, 0.0, -0.923, -0.3847, 0.0, -0.923, -0.3847, 0.0, -0.923, -0.3847, 0.0, -0.923, 0.0, -1.0, -2.752e-05, 0.0, -1.0, 1.224e-05, 0.0, -1.0, 5.094e-05, 0.0, -1.0, -2.752e-05, 0.0, -1.0, 1.619e-05, 0.0, -1.0, 1.224e-05, 0.0, -1.0, 5.094e-05, 0.0, -1.0, 1.224e-05, 0.0, -1.0, -2.621e-05, 0.0, -1.0, 5.094e-05, 0.0, -1.0, -2.621e-05, 0.0, -0.1843, 0.9829, -0.9917, 0.0, -0.1283, -0.9917, 0.0, -0.1283, -0.9917, 0.0, -0.1283, -0.9917, 0.0, -0.1283, -0.9912, 0.0, 0.1327, -0.9912, 0.0, 0.1327, -0.9912, 0.0, 0.1327, -0.9912, 0.0, 0.1327, -0.9653, 0.0, 0.261, -0.9912, 0.0, 0.1327, -0.9912, 0.0, 0.1327, -0.9653, 0.0, 0.261, -0.923, 0.0, 0.3847, -0.9653, 0.0, 0.261, -0.9653, 0.0, 0.261, -0.923, 0.0, 0.3847, -0.8649, 0.0, 0.5019, -0.923, 0.0, 0.3847, -0.923, 0.0, 0.3847, -0.8649, 0.0, 0.5019, -0.792, 0.0, 0.6105, -0.8649, 0.0, 0.5019, -0.8649, 0.0, 0.5019, -0.792, 0.0, 0.6105, -0.7055, 0.0, 0.7087, -0.792, 0.0, 0.6105, -0.792, 0.0, 0.6105, -0.7055, 0.0, 0.7087, -0.607, 0.0, 0.7947, -0.7055, 0.0, 0.7087, -0.7055, 0.0, 0.7087, -0.607, 0.0, 0.7947, -0.4981, 0.0, 0.8671, -0.607, 0.0, 0.7947, -0.607, 0.0, 0.7947, -0.4981, 0.0, 0.8671, -0.3807, 0.0, 0.9247, -0.4981, 0.0, 0.8671, -0.4981, 0.0, 0.8671, -0.3807, 0.0, 0.9247, -0.2567, 0.0, 0.9665, -0.3807, 0.0, 0.9247, -0.3807, 0.0, 0.9247, -0.2567, 0.0, 0.9665, -0.1283, 0.0, 0.9917, -0.2567, 0.0, 0.9665, -0.2567, 0.0, 0.9665, -0.1283, 0.0, 0.9917, 0.002227, 0.0, 1.0, -0.1283, 0.0, 0.9917, -0.1283, 0.0, 0.9917, 0.002227, 0.0, 1.0, 0.1327, 0.0, 0.9912, 0.002227, 0.0, 1.0, 0.002227, 0.0, 1.0, 0.1327, 0.0, 0.9912, 0.261, 0.0, 0.9654, 0.1327, 0.0, 0.9912, 0.1327, 0.0, 0.9912, 0.261, 0.0, 0.9654, 0.3847, 0.0, 0.923, 0.261, 0.0, 0.9654, 0.261, 0.0, 0.9654, 0.3847, 0.0, 0.923, 0.3847, 0.0, 0.923, 0.3847, 0.0, 0.923, 0.3847, 0.0, 0.923, 0.3847, 0.0, 0.923, 0.6105, 0.0, 0.792, 0.6106, 0.0, 0.792, 0.6106, 0.0, 0.792, 0.6105, 0.0, 0.792, 0.6105, 0.0, 0.792, 0.6105, 0.0, 0.792, 0.6105, 0.0, 0.792, 0.6105, 0.0, 0.792, 0.0, -1.0, -3.59e-06, 0.0, -1.0, 3.079e-05, 0.0, -1.0, -3.814e-06, -0.498, 0.0, 0.8671, -0.3807, 0.0, 0.9247, -0.3807, 0.0, 0.9247, -0.498, 0.0, 0.8671, -0.607, 0.0, 0.7947, -0.498, 0.0, 0.8671, -0.498, 0.0, 0.8671, -0.607, 0.0, 0.7947, -0.7055, 0.0, 0.7087, -0.607, 0.0, 0.7947, -0.607, 0.0, 0.7947, -0.7055, 0.0, 0.7087, -0.792, 0.0, 0.6105, -0.7055, 0.0, 0.7087, -0.7055, 0.0, 0.7087, -0.792, 0.0, 0.6105, -0.8649, 0.0, 0.5019, -0.792, 0.0, 0.6105, -0.792, 0.0, 0.6105, -0.8649, 0.0, 0.5019, -0.923, 0.0, 0.3847, -0.8649, 0.0, 0.5019, -0.8649, 0.0, 0.5019, -0.923, 0.0, 0.3847, -0.9653, 0.0, 0.261, -0.923, 0.0, 0.3847, -0.923, 0.0, 0.3847, -0.9653, 0.0, 0.261, -0.9912, 0.0, 0.1327, -0.9653, 0.0, 0.261, -0.9653, 0.0, 0.261, -0.9912, 0.0, 0.1327, -0.9912, 0.0, 0.1327, -0.9912, 0.0, 0.1327, -0.9912, 0.0, 0.1327, -0.9912, 0.0, 0.1327])] * 3)])

# ---- objects
ob_milk_carton = bpy.data.objects.new('milk_carton', me_cube)
ob_milk_carton_cap = bpy.data.objects.new('milk_carton_cap', me_mesh1_group1_milk_jug1_model_001)
ob_lamp = bpy.data.objects.new('Lamp', light_lamp)
ob_camera = bpy.data.objects.new('Camera', cam_camera)

# ---- transforms, parenting, visibility, modifiers, constraints
ob_milk_carton.location = (0.001149, -0.007555, 0.4923)
ob_milk_carton.lineart.crease_threshold = 0.0
ob_milk_carton_cap.location = (0.0, 0.0, 0.0)
ob_milk_carton_cap.rotation_euler = (1.571, -0.0, 0.0)
ob_milk_carton_cap.lineart.crease_threshold = 0.0
ob_lamp.location = (4.076, 1.005, 5.904)
ob_lamp.rotation_euler = (0.6503, 0.05522, 1.866)
ob_lamp.lock_rotations_4d = False
ob_lamp.empty_display_type = 'ARROWS'
ob_lamp.color = (0.0, 0.0, 0.0, 0.0)
ob_lamp.lineart.crease_threshold = 0.0
ob_camera.location = (7.481, -6.508, 5.344)
ob_camera.rotation_euler = (1.109, 0.01082, 0.8149)
ob_camera.lock_rotations_4d = False
ob_camera.empty_display_type = 'ARROWS'
ob_camera.color = (0.0, 0.0, 0.0, 0.0)
ob_camera.display_type = 'WIRE'
ob_camera.lineart.crease_threshold = 0.0

# ---- collection membership
col_collection_1.objects.link(ob_milk_carton)
col_collection_1.objects.link(ob_milk_carton_cap)
col_collection_1.objects.link(ob_lamp)
col_collection_1.objects.link(ob_camera)

# ---- scene / render settings (as saved in the file)
scene.camera = ob_camera
scene.frame_start = 1; scene.frame_end = 250; scene.frame_set(0)
scene.render.engine = 'BLENDER_EEVEE_NEXT'
scene.render.resolution_percentage = 50
scene.render.dither_intensity = 0.0
scene.cycles.use_denoising = False
scene.cycles.samples = 10
scene.cycles.sampling_pattern = 'TABULATED_SOBOL'
scene.cycles.light_sampling_threshold = 0.0
scene.cycles.use_adaptive_sampling = False
scene.cycles.use_light_tree = False
scene.cycles.blur_glossy = 0.0
scene.cycles.pixel_filter_type = 'GAUSSIAN'
scene.cycles.sample_clamp_indirect = 0.0
scene.view_settings.view_transform = 'Standard'
bpy.context.view_layer.update()
